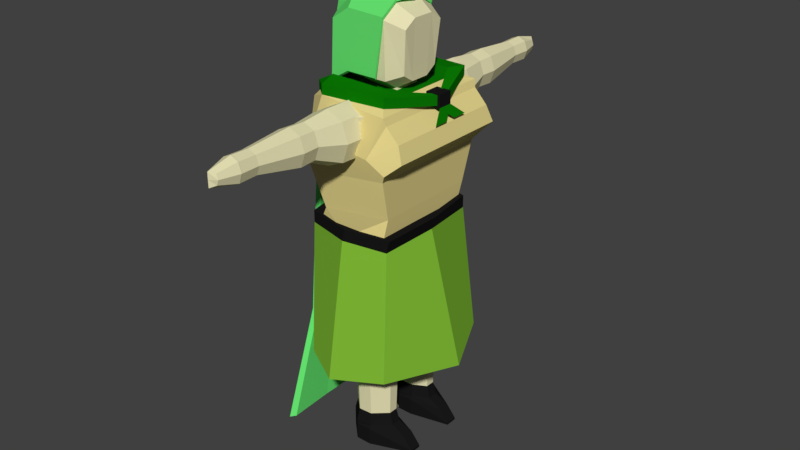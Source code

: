 # Source: Scout_T-Pose.blend  (saved by Blender 2.78.0; exported with 4.5.12 LTS)
import bpy
from mathutils import Matrix  # noqa: F401  (used for matrix-valued properties, if any)

bpy.ops.wm.read_factory_settings(use_empty=True)
scene = bpy.context.scene
scene.name = 'Scene'

# ---- collections
col_collection_1 = bpy.data.collections.new('Collection 1'); scene.collection.children.link(col_collection_1)

# ---- materials (node trees are filled in below, after node groups)
mat_boots_scout_female = bpy.data.materials.new('Boots Scout Female')
mat_boots_scout_female.alpha_threshold = 0.0
mat_boots_scout_female.use_transparent_shadow = False
mat_boots_scout_female.diffuse_color = (0.01002, 0.01002, 0.01002, 1.0)
mat_boots_scout_female.roughness = 0.5
mat_skirt_green_scout_female = bpy.data.materials.new('Skirt Green Scout Female')
mat_skirt_green_scout_female.alpha_threshold = 0.0
mat_skirt_green_scout_female.use_transparent_shadow = False
mat_skirt_green_scout_female.diffuse_color = (0.22, 0.5071, 0.03815, 1.0)
mat_skirt_green_scout_female.roughness = 0.5
mat_skirt_green_scout_female.specular_intensity = 0.0
mat_dress_material_scout_female = bpy.data.materials.new('Dress Material Scout Female')
mat_dress_material_scout_female.alpha_threshold = 0.0
mat_dress_material_scout_female.use_transparent_shadow = False
mat_dress_material_scout_female.diffuse_color = (0.7743, 0.6576, 0.2602, 1.0)
mat_dress_material_scout_female.roughness = 0.5
mat_dark_green_scout_female = bpy.data.materials.new('Dark Green Scout Female')
mat_dark_green_scout_female.alpha_threshold = 0.0
mat_dark_green_scout_female.use_transparent_shadow = False
mat_dark_green_scout_female.diffuse_color = (0.003485, 0.1902, 0.001246, 1.0)
mat_dark_green_scout_female.roughness = 0.5
mat_boots_scout_female_001 = bpy.data.materials.new('Boots Scout Female.001')
mat_boots_scout_female_001.alpha_threshold = 0.0
mat_boots_scout_female_001.use_transparent_shadow = False
mat_boots_scout_female_001.diffuse_color = (0.01002, 0.01002, 0.01002, 1.0)
mat_boots_scout_female_001.roughness = 0.5
mat_green_fabric_scout_cloak__head = bpy.data.materials.new('Green Fabric Scout Cloak (Head)')
mat_green_fabric_scout_cloak__head.alpha_threshold = 0.0
mat_green_fabric_scout_cloak__head.use_transparent_shadow = False
mat_green_fabric_scout_cloak__head.diffuse_color = (0.1353, 0.8, 0.1683, 1.0)
mat_green_fabric_scout_cloak__head.roughness = 0.5
mat_green_fabric_scout_cloak__head.specular_intensity = 0.1
mat_skin_unequipped_human = bpy.data.materials.new('Skin Unequipped Human')
mat_skin_unequipped_human.alpha_threshold = 0.0
mat_skin_unequipped_human.use_transparent_shadow = False
mat_skin_unequipped_human.diffuse_color = (0.8, 0.751, 0.4597, 1.0)
mat_skin_unequipped_human.specular_color = (1.0, 0.7545, 0.6583)
mat_skin_unequipped_human.roughness = 0.5
mat_skin_unequipped_human.line_color = (0.0, 0.0, 0.0, 1.0)
mat_boots_unequipped_human = bpy.data.materials.new('Boots Unequipped Human')
mat_boots_unequipped_human.alpha_threshold = 0.0
mat_boots_unequipped_human.use_transparent_shadow = False
mat_boots_unequipped_human.diffuse_color = (0.01002, 0.01002, 0.01002, 1.0)
mat_boots_unequipped_human.roughness = 0.5
mat_iron_smith_s_hammer = bpy.data.materials.new("Iron Smith's Hammer")
mat_iron_smith_s_hammer.alpha_threshold = 0.0
mat_iron_smith_s_hammer.use_transparent_shadow = False
mat_iron_smith_s_hammer.diffuse_color = (0.1789, 0.1789, 0.1789, 1.0)
mat_iron_smith_s_hammer.roughness = 0.5
mat_iron_smith_s_hammer.specular_intensity = 1.0
mat_ironwood_smith_s_hammer = bpy.data.materials.new("Ironwood Smith's Hammer")
mat_ironwood_smith_s_hammer.alpha_threshold = 0.0
mat_ironwood_smith_s_hammer.use_transparent_shadow = False
mat_ironwood_smith_s_hammer.diffuse_color = (0.208, 0.156, 0.141, 1.0)
mat_ironwood_smith_s_hammer.specular_color = (1.0, 0.433, 0.302)
mat_ironwood_smith_s_hammer.roughness = 0.5
mat_ironwood_smith_s_hammer.specular_intensity = 0.25

# ---- material node trees

# ---- world
world_world = bpy.data.worlds.new('World'); scene.world = world_world
world_world.color = (0.05088, 0.05088, 0.05088)
world_world.use_sun_shadow = False
world_world.sun_shadow_jitter_overblur = 0.0
world_world.cycles.sampling_method = 'MANUAL'

# ---- meshes
me_cube_003 = bpy.data.meshes.new('Cube.003')
me_cube_003.from_pydata([(-0.7927, -0.9483, 4.262), (-0.5063, -1.087, 7.462), (-0.7927, 0.7724, 4.262), (-0.6734, 0.9696, 7.444), (0.7974, -1.018, 4.262), (0.7499, -0.9197, 7.432), (0.6737, 0.9626, 4.262), (0.7661, 0.9707, 7.433), (1.186, -1.021, 6.801), (1.289, -1.056, 6.395), (1.186, 1.086, 6.801), (1.289, 1.16, 6.395), (1.032, 1.239, 6.116), (0.8912, 1.075, 5.871), (0.8185, 0.9289, 4.859), (1.032, -1.195, 6.116), (0.8912, -1.086, 5.871), (0.8185, -0.8995, 4.859), (0.8668, -1.043, 7.313), (0.9218, -1.029, 7.141), (0.8668, 1.137, 7.313), (0.9218, 1.084, 7.142), (0.01679, -1.12, 4.262), (0.8135, 0.04499, 4.262), (0.01679, 1.061, 4.262), (-0.9917, 0.04499, 4.262), (0.697, -1.269, 6.435), (0.8067, 1.221, 6.471), (-0.6198, 0.9267, 4.648), (-0.6226, -0.9772, 4.673), (0.6301, 0.687, 7.454), (0.6301, -0.6501, 7.442), (-0.6599, -0.7056, 7.503), (-0.7865, 0.6202, 5.062), (-0.8142, 0.7767, 6.11), (-0.9177, 0.8336, 7.265), (-0.9173, -0.8959, 7.253), (-0.8138, -0.6983, 6.096), (-0.786, -0.6072, 5.048), (-0.8463, -1.081, 6.44), (-0.8266, -1.144, 5.84), (-0.6249, -1.127, 5.648), (-0.4848, 1.034, 5.841), (-0.7112, 1.112, 6.468), (-0.6859, 0.573, 7.511), (-0.755, 0.8638, 7.467), (-0.7309, -0.9172, 7.453), (-1.01, -0.3222, 4.707), (-1.011, 0.3701, 4.718), (-0.5063, -1.087, 7.699), (-0.6734, 0.9696, 7.681), (0.7499, -0.9197, 7.67), (0.7661, 0.9707, 7.67), (0.6301, 0.687, 7.692), (0.6301, -0.6501, 7.679), (-0.6599, -0.7056, 7.741), (-0.6859, 0.573, 7.749), (1.087, 0.01678, 7.207), (1.103, 0.1654, 7.208), (0.9675, 0.1564, 7.229), (0.9675, 0.00981, 7.217), (1.087, 0.01678, 7.445), (1.103, 0.1654, 7.445), (0.9675, 0.1564, 7.467), (0.9675, 0.00981, 7.455), (-0.8929, -0.8076, 7.358), (-0.7434, -0.5678, 7.399), (-0.7694, 0.416, 7.407), (-0.8787, 0.7212, 7.577), (-0.7434, -0.5678, 7.636), (-0.7694, 0.416, 7.644), (-0.8787, 0.7212, 7.339), (-0.8929, -0.8076, 7.595), (0.8189, -0.02244, 7.481), (0.8189, -0.02244, 7.173), (0.8189, 0.2363, 7.481), (0.8189, 0.2363, 7.173), (1.128, -0.02244, 7.481), (1.128, -0.02244, 7.173), (1.128, 0.2363, 7.481), (1.128, 0.2363, 7.173), (1.235, -0.221, 6.876), (1.235, 0.03778, 6.876), (1.237, 0.2208, 6.886), (1.237, 0.4796, 6.886)], [], [(0, 29, 47, 25), (2, 28, 24), (6, 14, 17, 4, 23), (4, 17, 22), (7, 3, 45, 44, 30), (9, 11, 10, 8), (8, 10, 21, 19), (17, 14, 13, 16), (16, 13, 12, 15), (15, 12, 11, 9), (19, 21, 20, 18), (18, 20, 7, 30, 31, 5), (24, 6, 2), (23, 25, 2, 6), (25, 23, 4, 0), (25, 47, 48), (22, 17, 16, 41, 40, 29), (8, 26, 9), (26, 15, 9), (12, 27, 11), (11, 27, 10), (24, 14, 6), (24, 28, 42, 27, 12, 13, 14), (29, 0, 22), (30, 44, 32, 31), (31, 32, 46, 1, 5), (33, 38, 37, 34), (34, 37, 36, 35), (37, 40, 39, 36), (40, 41, 16, 15, 26, 39), (38, 29, 40, 37), (33, 28, 48), (34, 42, 28, 33), (35, 43, 42, 34), (36, 32, 44, 35), (39, 1, 36), (32, 36, 46), (43, 35, 3), (45, 35, 44), (47, 29, 38), (48, 28, 2, 25), (48, 47, 38, 33), (35, 45, 3), (36, 1, 46), (20, 3, 7), (39, 26, 19, 18, 1), (27, 42, 43, 3, 20, 21), (21, 10, 27), (19, 26, 8), (1, 18, 5), (32, 55, 54, 31), (7, 3, 50, 52), (44, 30, 53, 56), (1, 5, 51, 49), (51, 5, 57, 61), (53, 30, 59, 63), (54, 64, 60, 31), (7, 52, 62, 58), (32, 66, 69, 55), (50, 3, 71, 68), (1, 49, 72, 65), (44, 56, 70, 67), (71, 65, 72, 68), (66, 67, 70, 69), (49, 51, 54, 55), (69, 72, 49, 55), (68, 72, 69, 70), (68, 70, 56, 50), (50, 56, 53, 52), (73, 75, 76, 74), (75, 79, 80, 76), (79, 77, 78, 80), (77, 73, 74, 78), (75, 73, 77, 79), (80, 78, 74, 76), (51, 61, 64, 54), (63, 62, 52, 53), (80, 82, 81, 78), (78, 83, 84, 80), (22, 0, 4)])
me_cube_003.polygons.foreach_set('use_smooth', [True] * 80)
me_cube_003.polygons.foreach_set('material_index', [2, 2, 2, 2, 0, 2, 2, 2, 2, 2, 2, 2, 2, 2, 2, 2, 2, 2, 2, 2, 2, 2, 2, 2, 3, 0, 2, 2, 2, 2, 2, 2, 2, 2, 2, 2, 0, 2, 0, 2, 2, 2, 2, 2, 0, 2, 2, 2, 2, 2, 3, 3, 3, 3, 3, 0, 0, 3, 3, 3, 3, 0, 3, 3, 3, 3, 3, 3, 3, 0, 0, 0, 0, 0, 0, 3, 3, 3, 3, 2])
_k = set([(0, 22), (0, 25), (0, 29), (1, 5), (1, 18), (1, 36), (1, 39), (1, 46), (1, 49), (2, 24), (2, 25), (2, 28), (3, 7), (3, 20), (3, 35), (3, 43), (3, 45), (3, 50), (4, 17), (4, 22), (4, 23), (5, 18), (5, 31), (5, 51), (6, 14), (6, 23), (6, 24), (7, 20), (7, 30), (7, 52), (8, 9), (8, 10), (8, 19), (8, 26), (9, 11), (9, 15), (9, 26), (10, 11), (10, 21), (10, 27), (11, 12), (11, 27), (12, 13), (12, 15), (12, 27), (13, 14), (13, 16), (14, 17), (14, 24), (15, 16), (15, 26), (16, 17), (16, 41), (17, 22), (18, 19), (18, 20), (19, 21), (19, 26), (20, 21), (21, 27), (22, 29), (24, 28), (25, 47), (25, 48), (26, 39), (27, 42), (28, 33), (28, 42), (28, 48), (29, 38), (29, 40), (29, 47), (30, 31), (30, 44), (30, 53), (31, 32), (31, 54), (32, 36), (32, 44), (32, 46), (32, 55), (33, 34), (33, 38), (33, 48), (34, 35), (34, 37), (34, 42), (35, 36), (35, 43), (35, 44), (35, 45), (36, 37), (36, 39), (36, 46), (37, 38), (37, 40), (38, 47), (39, 40), (40, 41), (42, 43), (44, 45), (44, 56), (47, 48), (49, 51), (49, 55), (49, 72), (50, 52), (50, 56), (50, 68), (51, 54), (51, 61), (52, 53), (52, 62), (53, 56), (53, 63), (54, 55), (54, 64), (55, 69), (56, 70), (65, 72), (66, 69), (67, 70), (68, 70), (68, 71), (68, 72), (69, 70), (69, 72), (73, 74), (73, 75), (73, 77), (74, 76), (74, 78), (75, 76), (75, 79), (76, 80), (77, 78), (77, 79), (78, 80), (79, 80)])
me_cube_003.attributes.new('sharp_edge', 'BOOLEAN', 'EDGE').data.foreach_set('value', [ (min(e.vertices), max(e.vertices)) in _k for e in me_cube_003.edges])
me_cube_003.materials.append(mat_boots_scout_female)
me_cube_003.materials.append(mat_skirt_green_scout_female)
me_cube_003.materials.append(mat_dress_material_scout_female)
me_cube_003.materials.append(mat_dark_green_scout_female)
me_cube_003.use_remesh_preserve_volume = False
me_cube_003.use_remesh_preserve_attributes = False
me_cube_003.use_mirror_vertex_groups = False
me_cube_003.update()
me_cube_003.normals_split_custom_set([tuple(v) for v in zip(*[iter([-0.942, -0.3355, 0.01152, -0.942, -0.3355, 0.01152, -0.942, -0.3355, 0.01152, -0.942, -0.3355, 0.01152, -0.328, 0.9187, -0.2201, -0.328, 0.9187, -0.2201, -0.328, 0.9187, -0.2201, 0.9971, 0.03236, -0.06924, 0.9971, 0.03236, -0.06924, 0.9971, 0.03236, -0.06924, 0.9971, 0.03236, -0.06924, 0.9971, 0.03236, -0.06924, 0.1278, -0.9737, 0.1886, 0.1278, -0.9737, 0.1886, 0.1278, -0.9737, 0.1886, 0.02091, 0.1267, 0.9917, 0.02091, 0.1267, 0.9917, 0.02091, 0.1267, 0.9917, 0.02091, 0.1267, 0.9917, 0.02091, 0.1267, 0.9917, 0.9696, 0.0, 0.2445, 0.9696, 0.0, 0.2445, 0.9696, 0.0, 0.2445, 0.9696, 0.0, 0.2445, 0.7899, -4.921e-08, 0.6132, 0.7899, -4.921e-08, 0.6132, 0.7899, -4.921e-08, 0.6132, 0.7899, -4.921e-08, 0.6132, 0.9974, 0.0, -0.07164, 0.9974, 0.0, -0.07164, 0.9974, 0.0, -0.07164, 0.9974, 0.0, -0.07164, 0.8673, 0.0, -0.4978, 0.8673, 0.0, -0.4978, 0.8673, 0.0, -0.4978, 0.8673, 0.0, -0.4978, 0.7364, 0.0, -0.6766, 0.7364, 0.0, -0.6766, 0.7364, 0.0, -0.6766, 0.7364, 0.0, -0.6766, 0.9522, -3.862e-08, 0.3055, 0.9522, -3.862e-08, 0.3055, 0.9522, -3.862e-08, 0.3055, 0.9522, -3.862e-08, 0.3055, 0.5323, -0.003848, 0.8466, 0.5323, -0.003848, 0.8466, 0.5323, -0.003848, 0.8466, 0.5323, -0.003848, 0.8466, 0.5323, -0.003848, 0.8466, 0.5323, -0.003848, 0.8466, 0.0, 0.0, -1.0, 0.0, 0.0, -1.0, 0.0, 0.0, -1.0, 1.789e-08, 0.0, -1.0, 1.755e-08, 0.0, -1.0, 0.0, 0.0, -1.0, 0.0, 0.0, -1.0, 1.755e-08, 0.0, -1.0, 1.789e-08, 0.0, -1.0, 3.074e-08, 0.0, -1.0, 3.135e-08, 0.0, -1.0, -0.9991, 0.0001276, -0.04172, -0.9991, 0.0001276, -0.04172, -0.9991, 0.0001276, -0.04172, 0.04684, -0.9963, -0.07142, 0.04684, -0.9963, -0.07142, 0.04684, -0.9963, -0.07142, 0.04684, -0.9963, -0.07142, 0.04684, -0.9963, -0.07142, 0.04684, -0.9963, -0.07142, 0.3441, -0.9241, 0.1664, 0.3441, -0.9241, 0.1664, 0.3441, -0.9241, 0.1664, 0.3439, -0.9276, 0.1458, 0.3439, -0.9276, 0.1458, 0.3439, -0.9276, 0.1458, 0.1454, 0.9791, 0.142, 0.1454, 0.9791, 0.142, 0.1454, 0.9791, 0.142, 0.1551, 0.9641, 0.2156, 0.1551, 0.9641, 0.2156, 0.1551, 0.9641, 0.2156, 0.1487, 0.9887, 0.01984, 0.1487, 0.9887, 0.01984, 0.1487, 0.9887, 0.01984, -0.02761, 0.9961, -0.08433, -0.02761, 0.9961, -0.08433, -0.02761, 0.9961, -0.08433, -0.02761, 0.9961, -0.08433, -0.02761, 0.9961, -0.08433, -0.02761, 0.9961, -0.08433, -0.02761, 0.9961, -0.08433, -0.2078, -0.978, 0.01732, -0.2078, -0.978, 0.01732, -0.2078, -0.978, 0.01732, 0.0458, -0.007162, 0.9989, 0.0458, -0.007162, 0.9989, 0.0458, -0.007162, 0.9989, 0.0458, -0.007162, 0.9989, 0.02699, -0.06907, 0.9972, 0.02699, -0.06907, 0.9972, 0.02699, -0.06907, 0.9972, 0.02699, -0.06907, 0.9972, 0.02699, -0.06907, 0.9972, -0.9996, -6.855e-05, -0.02646, -0.9996, -6.855e-05, -0.02646, -0.9996, -6.855e-05, -0.02646, -0.9996, -6.855e-05, -0.02646, -0.996, 0.000463, -0.08914, -0.996, 0.000463, -0.08914, -0.996, 0.000463, -0.08914, -0.996, 0.000463, -0.08914, -0.9974, 0.02353, -0.06818, -0.9974, 0.02353, -0.06818, -0.9974, 0.02353, -0.06818, -0.9974, 0.02353, -0.06818, -0.03318, -0.9927, -0.116, -0.03318, -0.9927, -0.116, -0.03318, -0.9927, -0.116, -0.03318, -0.9927, -0.116, -0.03318, -0.9927, -0.116, -0.03318, -0.9927, -0.116, -0.989, -0.09413, -0.1145, -0.989, -0.09413, -0.1145, -0.989, -0.09413, -0.1145, -0.989, -0.09413, -0.1145, -0.8077, 0.5803, 0.1043, -0.8077, 0.5803, 0.1043, -0.8077, 0.5803, 0.1043, -0.7722, 0.6343, -0.03763, -0.7722, 0.6343, -0.03763, -0.7722, 0.6343, -0.03763, -0.7722, 0.6343, -0.03763, -0.8596, 0.4724, -0.195, -0.8596, 0.4724, -0.195, -0.8596, 0.4724, -0.195, -0.8596, 0.4724, -0.195, -0.713, -0.01089, 0.7011, -0.713, -0.01089, 0.7011, -0.713, -0.01089, 0.7011, -0.713, -0.01089, 0.7011, -0.4798, -0.8636, 0.1552, -0.4798, -0.8636, 0.1552, -0.4798, -0.8636, 0.1552, -0.7245, 0.07888, 0.6847, -0.7245, 0.07888, 0.6847, -0.7245, 0.07888, 0.6847, -0.5583, 0.8176, 0.1409, -0.5583, 0.8176, 0.1409, -0.5583, 0.8176, 0.1409, -0.7697, -0.08763, 0.6324, -0.7697, -0.08763, 0.6324, -0.7697, -0.08763, 0.6324, -0.8499, -0.51, 0.1327, -0.8499, -0.51, 0.1327, -0.8499, -0.51, 0.1327, -0.9079, 0.4134, -0.06933, -0.9079, 0.4134, -0.06933, -0.9079, 0.4134, -0.06933, -0.9079, 0.4134, -0.06933, -0.837, -0.007329, 0.5471, -0.837, -0.007329, 0.5471, -0.837, -0.007329, 0.5471, -0.837, -0.007329, 0.5471, -0.6606, 0.6078, 0.4407, -0.6606, 0.6078, 0.4407, -0.6606, 0.6078, 0.4407, -0.5523, -0.7081, 0.44, -0.5523, -0.7081, 0.44, -0.5523, -0.7081, 0.44, 0.005775, 0.582, 0.8132, 0.005775, 0.582, 0.8132, 0.005775, 0.582, 0.8132, -0.02357, -0.9916, 0.127, -0.02357, -0.9916, 0.127, -0.02357, -0.9916, 0.127, -0.02357, -0.9916, 0.127, -0.02357, -0.9916, 0.127, -0.0645, 0.9963, 0.05701, -0.0645, 0.9963, 0.05701, -0.0645, 0.9963, 0.05701, -0.0645, 0.9963, 0.05701, -0.0645, 0.9963, 0.05701, -0.0645, 0.9963, 0.05701, 0.2009, 0.9659, 0.1635, 0.2009, 0.9659, 0.1635, 0.2009, 0.9659, 0.1635, 0.3067, -0.9265, 0.2182, 0.3067, -0.9265, 0.2182, 0.3067, -0.9265, 0.2182, 0.1032, -0.6404, 0.761, 0.1032, -0.6404, 0.761, 0.1032, -0.6404, 0.761, -0.04296, 0.9991, 0.0, -0.04296, 0.9991, 0.0, -0.04296, 0.9991, 0.0, -0.04296, 0.9991, 0.0, -0.0007776, 1.0, 0.0, -0.0007776, 1.0, 0.0, -0.0007776, 1.0, 0.0, -0.0007776, 1.0, 0.0, 0.08631, -0.9963, 0.0, 0.08631, -0.9963, 0.0, 0.08631, -0.9963, 0.0, 0.08631, -0.9963, 0.0, 0.1318, -0.9913, 0.0, 0.1318, -0.9913, 0.0, 0.1318, -0.9913, 0.0, 0.1318, -0.9913, 0.0, 0.9408, -0.3389, 0.0, 0.9408, -0.3389, 0.0, 0.9408, -0.3389, 0.0, 0.9408, -0.3389, 0.0, -0.8439, -0.5366, 0.0, -0.8439, -0.5366, 0.0, -0.8439, -0.5366, 0.0, -0.8439, -0.5366, 0.0, -0.8904, 0.4552, 0.0, -0.8904, 0.4552, 0.0, -0.8904, 0.4552, 0.0, -0.8904, 0.4552, 0.0, 0.9223, 0.3864, 0.0, 0.9223, 0.3864, 0.0, 0.9223, 0.3864, 0.0, 0.9223, 0.3864, 0.0, 0.8551, 0.5184, 0.0, 0.8551, 0.5184, 0.0, 0.8551, 0.5184, 0.0, 0.8551, 0.5184, 0.0, -0.7708, 0.637, 0.0, -0.7708, 0.637, 0.0, -0.7708, 0.637, 0.0, -0.7708, 0.637, 0.0, -0.5853, -0.8108, 0.0, -0.5853, -0.8108, 0.0, -0.5853, -0.8108, 0.0, -0.5853, -0.8108, 0.0, 0.883, -0.4695, 0.0, 0.883, -0.4695, 0.0, 0.883, -0.4695, 0.0, 0.883, -0.4695, 0.0, -1.0, 0.009306, 0.0, -1.0, 0.009306, 0.0, -1.0, 0.009306, 0.0, -1.0, 0.009306, 0.0, 0.9997, 0.0264, 0.0, 0.9997, 0.0264, 0.0, 0.9997, 0.0264, 0.0, 0.9997, 0.0264, 0.0, 0.0411, -0.06141, 0.9973, 0.0411, -0.06141, 0.9973, 0.0411, -0.06141, 0.9973, 0.0411, -0.06141, 0.9973, -0.4882, -0.1181, 0.8647, -0.4882, -0.1181, 0.8647, -0.4882, -0.1181, 0.8647, -0.4882, -0.1181, 0.8647, -0.3857, 0.002224, 0.9226, -0.3857, 0.002224, 0.9226, -0.3857, 0.002224, 0.9226, -0.3857, 0.002224, 0.9226, -0.6386, 0.05936, 0.7673, -0.6386, 0.05936, 0.7673, -0.6386, 0.05936, 0.7673, -0.6386, 0.05936, 0.7673, 0.01921, 0.1254, 0.9919, 0.01921, 0.1254, 0.9919, 0.01921, 0.1254, 0.9919, 0.01921, 0.1254, 0.9919, -1.0, 0.0, 0.0, -1.0, 0.0, 0.0, -1.0, 0.0, 0.0, -1.0, 0.0, 0.0, 0.0, 1.0, 0.0, 0.0, 1.0, 0.0, 0.0, 1.0, 0.0, 0.0, 1.0, 0.0, 1.0, 0.0, 0.0, 1.0, 0.0, 0.0, 1.0, 0.0, 0.0, 1.0, 0.0, 0.0, 0.0, -1.0, 0.0, 0.0, -1.0, 0.0, 0.0, -1.0, 0.0, 0.0, -1.0, 0.0, 0.0, 0.0, 1.0, 0.0, 0.0, 1.0, 0.0, 0.0, 1.0, 0.0, 0.0, 1.0, 0.0, 0.0, -1.0, 0.0, 0.0, -1.0, 0.0, 0.0, -1.0, 0.0, 0.0, -1.0, 0.255, 0.1608, 0.9535, 0.255, 0.1608, 0.9535, 0.255, 0.1608, 0.9535, 0.255, 0.1608, 0.9535, 0.3156, -0.1556, 0.936, 0.3156, -0.1556, 0.936, 0.3156, -0.1556, 0.936, 0.3156, -0.1556, 0.936, -0.9407, 0.0, -0.3392, -0.9407, 0.0, -0.3392, -0.9407, 0.0, -0.3392, -0.9407, 0.0, -0.3392, 0.935, 0.0, 0.3547, 0.935, 0.0, 0.3547, 0.935, 0.0, 0.3547, 0.935, 0.0, 0.3547, 0.0, 0.0, -1.0, 3.135e-08, 0.0, -1.0, 3.074e-08, 0.0, -1.0])] * 3)])
me_cube_002 = bpy.data.meshes.new('Cube.002')
me_cube_002.from_pydata([(-0.7927, -0.9483, 4.007), (-0.7927, -0.9483, 4.262), (-0.7927, 0.7724, 4.262), (0.7974, -1.018, 4.262), (0.6737, 0.9626, 4.262), (-0.7927, 0.7724, 4.007), (0.7466, -1.018, 4.007), (0.6737, 0.9626, 4.007), (-0.742, 1.229, 1.234), (-0.742, -1.139, 1.234), (0.7756, 1.229, 1.234), (0.7756, -1.139, 1.234), (0.01679, 1.729, 1.234), (0.01679, -1.575, 1.234), (-0.8398, 0.04499, 1.234), (1.356, 0.04499, 1.234), (0.01679, 0.04499, 1.234), (-0.7927, 0.04499, 4.007), (0.7628, 0.04499, 4.007), (-0.03394, -1.139, 4.007), (0.01679, 1.14, 4.007), (0.01679, -1.139, 4.262), (0.8135, 0.04499, 4.262), (0.01679, 1.144, 4.262), (-0.9917, 0.04499, 4.262)], [], [(3, 21, 19, 6), (2, 23, 20, 5), (1, 24, 17, 0), (4, 22, 18, 7), (6, 19, 13, 11), (8, 12, 16, 14), (5, 20, 12, 8), (7, 18, 15, 10), (0, 17, 14, 9), (13, 16, 15, 11), (14, 16, 13, 9), (15, 16, 12, 10), (14, 17, 5, 8), (15, 18, 6, 11), (13, 19, 0, 9), (12, 20, 7, 10), (19, 21, 1, 0), (18, 22, 3, 6), (20, 23, 4, 7), (17, 24, 2, 5), (21, 3, 1), (23, 2, 4), (22, 4, 2, 24), (24, 1, 3, 22)])
me_cube_002.polygons.foreach_set('use_smooth', [True] * 24)
me_cube_002.polygons.foreach_set('material_index', [0, 0, 0, 0, 1, 0, 1, 1, 1, 0, 0, 0, 1, 1, 1, 1, 0, 0, 0, 0, 0, 0, 0, 0])
_k = set([(0, 1), (0, 9), (0, 17), (0, 19), (1, 21), (1, 24), (2, 5), (2, 23), (2, 24), (3, 6), (3, 21), (3, 22), (4, 7), (4, 22), (4, 23), (5, 8), (5, 17), (5, 20), (6, 11), (6, 18), (6, 19), (7, 10), (7, 18), (7, 20), (8, 12), (8, 14), (9, 13), (9, 14), (10, 12), (10, 15), (11, 13), (11, 15), (12, 20), (13, 19), (14, 17), (15, 18), (17, 24), (18, 22), (19, 21), (20, 23)])
me_cube_002.attributes.new('sharp_edge', 'BOOLEAN', 'EDGE').data.foreach_set('value', [ (min(e.vertices), max(e.vertices)) in _k for e in me_cube_002.edges])
me_cube_002.materials.append(mat_boots_scout_female_001)
me_cube_002.materials.append(mat_skirt_green_scout_female)
me_cube_002.materials.append(mat_dress_material_scout_female)
me_cube_002.materials.append(mat_dark_green_scout_female)
me_cube_002.use_remesh_preserve_volume = False
me_cube_002.use_remesh_preserve_attributes = False
me_cube_002.use_mirror_vertex_groups = False
me_cube_002.update()
me_cube_002.normals_split_custom_set([tuple(v) for v in zip(*[iter([0.1528, -0.9878, -0.03038, 0.1528, -0.9878, -0.03038, 0.1528, -0.9878, -0.03038, 0.1528, -0.9878, -0.03038, -0.4155, 0.9096, -0.007213, -0.4155, 0.9096, -0.007213, -0.4155, 0.9096, -0.007213, -0.4155, 0.9096, -0.007213, -0.9277, -0.0929, -0.3617, -0.9277, -0.0929, -0.3617, -0.9277, -0.0929, -0.3617, -0.9277, -0.0929, -0.3617, 0.9875, 0.1231, -0.09818, 0.9875, 0.1231, -0.09818, 0.9875, 0.1231, -0.09818, 0.9875, 0.1231, -0.09818, 0.3385, -0.9358, 0.0988, 0.3385, -0.9358, 0.0988, 0.3385, -0.9358, 0.0988, 0.3385, -0.9358, 0.0988, 0.0, 0.0, -1.0, -6.245e-08, 0.0, -1.0, -4.65e-09, 0.0, -1.0, 5.315e-08, 0.0, -1.0, -0.4783, 0.8638, 0.1584, -0.4783, 0.8638, 0.1584, -0.4783, 0.8638, 0.1584, -0.4783, 0.8638, 0.1584, 0.9444, 0.3009, 0.1328, 0.9444, 0.3009, 0.1328, 0.9444, 0.3009, 0.1328, 0.9444, 0.3009, 0.1328, -0.999, -0.04487, 0.0008766, -0.999, -0.04487, 0.0008766, -0.999, -0.04487, 0.0008766, -0.999, -0.04487, 0.0008766, 5.315e-08, 0.0, -1.0, -4.65e-09, 0.0, -1.0, -6.245e-08, 0.0, -1.0, 0.0, 0.0, -1.0, 5.315e-08, 0.0, -1.0, -4.65e-09, 0.0, -1.0, 5.315e-08, 0.0, -1.0, 1.063e-07, 0.0, -1.0, -6.245e-08, 0.0, -1.0, -4.65e-09, 0.0, -1.0, -6.245e-08, 0.0, -1.0, -1.249e-07, 0.0, -1.0, -0.9987, 0.0511, 0.003541, -0.9987, 0.0511, 0.003541, -0.9987, 0.0511, 0.003541, -0.9987, 0.0511, 0.003541, 0.9603, -0.255, 0.1133, 0.9603, -0.255, 0.1133, 0.9603, -0.255, 0.1133, 0.9603, -0.255, 0.1133, -0.3797, -0.92, 0.09695, -0.3797, -0.92, 0.09695, -0.3797, -0.92, 0.09695, -0.3797, -0.92, 0.09695, 0.4274, 0.8923, 0.1454, 0.4274, 0.8923, 0.1454, 0.4274, 0.8923, 0.1454, 0.4274, 0.8923, 0.1454, -0.2358, -0.9715, 0.02344, -0.2358, -0.9715, 0.02344, -0.2358, -0.9715, 0.02344, -0.2358, -0.9715, 0.02344, 0.9807, -0.0149, -0.195, 0.9807, -0.0149, -0.195, 0.9807, -0.0149, -0.195, 0.9807, -0.0149, -0.195, 0.2636, 0.9646, -0.007649, 0.2636, 0.9646, -0.007649, 0.2636, 0.9646, -0.007649, 0.2636, 0.9646, -0.007649, -0.9242, 0.1264, -0.3603, -0.9242, 0.1264, -0.3603, -0.9242, 0.1264, -0.3603, -0.9242, 0.1264, -0.3603, 0.0, 0.0, 1.0, 0.0, 0.0, 1.0, 0.0, 0.0, 1.0, 0.0, 0.0, 1.0, 0.0, 0.0, 1.0, 0.0, 0.0, 1.0, 0.0, 0.0, 1.0, 0.0, 0.0, 1.0, 0.0, 0.0, 1.0, 0.0, 0.0, 1.0, 0.0, 0.0, 1.0, 0.0, 0.0, 1.0, 0.0, 0.0, 1.0, 0.0, 0.0, 1.0])] * 3)])
me_cube_001 = bpy.data.meshes.new('Cube.001')
me_cube_001.from_pydata([(-98.75, 64.01, 29.1), (-102.6, 67.84, 29.1), (-98.75, 64.01, -31.89), (-102.6, 67.84, -31.89), (-6.497, 66.73, 29.1), (-6.497, 72.13, 29.1), (-6.497, 66.73, -31.89), (-6.497, 72.13, -31.89), (-82.38, 47.64, 63.05), (-85.08, 50.34, 66.87), (-85.08, 50.34, -69.66), (-82.38, 47.64, -65.83), (-6.497, 43.58, -65.83), (-6.497, 47.4, -69.66), (-6.497, 47.4, 66.87), (-6.497, 43.58, 63.05), (-89.68, -70.12, 63.05), (-89.68, -66.3, 66.87), (-89.68, -66.3, -69.66), (-89.68, -70.12, -65.83), (-25.63, -70.12, -65.83), (-25.63, -66.3, -69.66), (-25.63, -66.3, 66.87), (-25.63, -70.12, 63.05), (-141.5, 25.18, -31.89), (-141.5, 25.18, 29.1), (-146.9, 25.18, 29.1), (-146.9, 25.18, -31.89), (-118.4, 25.18, 63.05), (-122.2, 25.18, 66.87), (-122.2, 25.18, -69.66), (-118.4, 25.18, -65.83), (-147.8, -89.98, -31.89), (-147.8, -89.98, 29.1), (-153.2, -89.98, 29.1), (-153.2, -89.98, -31.89), (-124.7, -89.98, 63.05), (-128.5, -89.98, 66.87), (-128.5, -89.98, -69.66), (-124.7, -89.98, -65.83), (-151.5, -174.4, -37.38), (-151.5, -174.4, 34.6), (-170.0, -174.4, 34.6), (-170.0, -174.4, -37.38), (-146.7, -174.4, 74.66), (-154.7, -174.4, 79.17), (-154.7, -174.4, -81.96), (-146.7, -174.4, -77.45), (-151.5, -321.3, -43.74), (-151.5, -321.3, 40.95), (-170.0, -321.3, 40.95), (-170.0, -321.3, -43.74), (-146.7, -321.3, 88.09), (-154.7, -321.3, 93.4), (-154.7, -321.3, -96.18), (-146.7, -321.3, -90.87), (-151.5, -565.6, -52.85), (-151.5, -565.6, 50.07), (-170.0, -565.6, 50.07), (-170.0, -565.6, -52.85), (-146.7, -565.6, 107.4), (-154.7, -565.6, 113.8), (-154.7, -565.6, -116.6), (-146.7, -565.6, -110.1), (-151.5, -787.0, -88.25), (-151.5, -787.0, 85.46), (-170.0, -787.0, 85.46), (-170.0, -787.0, -88.25), (-146.7, -787.0, 182.2), (-154.7, -787.0, 193.0), (-154.7, -787.0, -195.8), (-146.7, -787.0, -184.9), (-98.75, 64.01, -1.392), (-106.7, 69.7, -1.392), (9.383, 73.21, -1.392), (9.383, 78.61, -1.392), (-141.5, 25.18, -1.392), (-166.2, 54.15, -1.392), (-147.8, -89.98, -1.392), (-153.2, -89.98, -1.392), (-151.5, -174.4, -1.392), (-170.0, -174.4, -1.392), (-151.5, -321.3, -1.392), (-170.0, -321.3, -1.392), (-151.5, -565.6, -1.392), (-170.0, -565.6, -1.392), (-151.5, -787.0, -1.392), (-170.0, -787.0, -1.392)], [], [(6, 2, 11, 12), (74, 75, 5, 4), (7, 6, 12, 13), (72, 74, 4, 0), (75, 73, 1, 5), (10, 13, 21, 18), (15, 14, 22, 23), (5, 1, 9, 14), (4, 5, 14, 15), (3, 7, 13, 10), (73, 3, 77), (3, 10, 30, 27), (0, 4, 15, 8), (19, 18, 21, 20), (23, 22, 17, 16), (8, 15, 23, 16), (13, 12, 20, 21), (12, 11, 19, 20), (14, 9, 17, 22), (77, 27, 79), (31, 24, 32, 39), (11, 2, 24, 31), (72, 0, 25, 76), (0, 8, 28, 25), (9, 1, 26, 29), (76, 25, 33, 78), (25, 28, 36, 33), (29, 26, 34, 37), (11, 31, 39, 19), (27, 30, 38, 35), (30, 10, 18, 38), (8, 16, 36, 28), (17, 9, 29, 37), (18, 19, 39, 38), (17, 37, 36, 16), (35, 38, 46, 43), (39, 32, 40, 47), (79, 35, 43, 81), (38, 39, 47, 46), (33, 36, 44, 41), (37, 34, 42, 45), (78, 33, 41, 80), (36, 37, 45, 44), (46, 47, 55, 54), (43, 46, 54, 51), (47, 40, 48, 55), (80, 41, 49, 82), (44, 45, 53, 52), (41, 44, 52, 49), (45, 42, 50, 53), (81, 43, 51, 83), (53, 50, 58, 61), (83, 51, 59, 85), (54, 55, 63, 62), (51, 54, 62, 59), (55, 48, 56, 63), (82, 49, 57, 84), (52, 53, 61, 60), (49, 52, 60, 57), (60, 61, 69, 68), (57, 60, 68, 65), (61, 58, 66, 69), (85, 59, 67, 87), (62, 63, 71, 70), (59, 62, 70, 67), (63, 56, 64, 71), (84, 57, 65, 86), (64, 67, 70, 71), (87, 86, 65, 66), (66, 65, 68, 69), (67, 64, 86, 87), (56, 84, 86, 64), (58, 85, 87, 66), (48, 82, 84, 56), (50, 83, 85, 58), (42, 81, 83, 50), (40, 80, 82, 48), (32, 78, 80, 40), (34, 79, 81, 42), (24, 76, 78, 32), (2, 72, 76, 24), (26, 77, 79), (1, 73, 77), (7, 3, 73, 75), (2, 6, 74, 72), (6, 7, 75, 74), (77, 26, 1), (77, 3, 27), (79, 27, 35), (79, 34, 26)])
me_cube_001.polygons.foreach_set('use_smooth', [True] * 90)
_k = set([(0, 4), (0, 8), (0, 25), (0, 72), (1, 5), (1, 9), (1, 26), (1, 73), (1, 77), (2, 6), (2, 11), (2, 24), (2, 72), (3, 7), (3, 10), (3, 27), (3, 73), (3, 77), (4, 5), (4, 15), (4, 74), (5, 14), (5, 75), (6, 7), (6, 12), (6, 74), (7, 13), (7, 75), (8, 15), (8, 28), (9, 14), (9, 29), (10, 13), (10, 30), (11, 12), (11, 31), (12, 13), (12, 20), (13, 21), (14, 15), (14, 22), (15, 23), (16, 17), (16, 23), (16, 36), (17, 22), (17, 37), (18, 19), (18, 21), (18, 38), (19, 20), (19, 39), (20, 21), (22, 23), (24, 31), (24, 32), (24, 76), (25, 28), (25, 33), (25, 76), (26, 29), (26, 34), (26, 77), (26, 79), (27, 30), (27, 35), (27, 77), (27, 79), (28, 36), (29, 37), (30, 38), (31, 39), (32, 39), (32, 40), (33, 36), (33, 41), (34, 37), (34, 42), (34, 79), (35, 38), (35, 43), (35, 79), (36, 37), (36, 44), (37, 45), (38, 39), (38, 46), (39, 47), (40, 47), (40, 48), (40, 80), (41, 44), (41, 49), (41, 80), (42, 45), (42, 50), (42, 81), (43, 46), (43, 51), (43, 81), (44, 45), (44, 52), (45, 53), (46, 47), (46, 54), (47, 55), (48, 55), (48, 56), (49, 52), (49, 57), (50, 53), (50, 58), (51, 54), (51, 59), (52, 53), (52, 60), (53, 61), (54, 55), (54, 62), (55, 63), (56, 63), (56, 64), (57, 60), (57, 65), (58, 61), (58, 66), (59, 62), (59, 67), (60, 61), (60, 68), (61, 69), (62, 63), (62, 70), (63, 71), (64, 71), (64, 86), (65, 68), (65, 86), (66, 69), (66, 87), (67, 70), (67, 87), (68, 69), (70, 71), (72, 74), (73, 75), (73, 77), (74, 75), (77, 79)])
me_cube_001.attributes.new('sharp_edge', 'BOOLEAN', 'EDGE').data.foreach_set('value', [ (min(e.vertices), max(e.vertices)) in _k for e in me_cube_001.edges])
me_cube_001.materials.append(mat_green_fabric_scout_cloak__head)
me_cube_001.use_remesh_preserve_volume = False
me_cube_001.use_remesh_preserve_attributes = False
me_cube_001.use_mirror_vertex_groups = False
me_cube_001.update()
me_cube_001.normals_split_custom_set([tuple(v) for v in zip(*[iter([-0.00695, -0.8649, 0.5018, -0.00695, -0.8649, 0.5018, -0.00695, -0.8649, 0.5018, -0.00695, -0.8649, 0.5018, 0.8869, 0.0, 0.4619, 0.8869, 0.0, 0.4619, 0.8869, 0.0, 0.4619, 0.8869, 0.0, 0.4619, 1.0, 2.71e-08, 0.0, 1.0, 2.71e-08, 0.0, 1.0, 2.71e-08, 0.0, 1.0, 2.71e-08, 0.0, 0.05909, -0.9942, -0.09025, 0.05909, -0.9942, -0.09025, 0.05909, -0.9942, -0.09025, 0.05909, -0.9942, -0.09025, -0.06166, 0.9904, 0.1237, -0.06166, 0.9904, 0.1237, -0.06166, 0.9904, 0.1237, -0.06166, 0.9904, 0.1237, 2.135e-08, 0.0, -1.0, 0.0, 0.0, -1.0, 0.0, 0.0, -1.0, 3.349e-08, 0.0, -1.0, 0.9728, -0.1637, 0.1637, 0.9728, -0.1637, 0.1637, 0.9728, -0.1637, 0.1637, 0.9728, -0.1637, 0.1637, -0.006746, 0.8722, 0.4891, -0.006746, 0.8722, 0.4891, -0.006746, 0.8722, 0.4891, -0.006746, 0.8722, 0.4891, 1.0, 1.445e-07, 0.0, 1.0, 1.445e-07, 0.0, 1.0, 1.445e-07, 0.0, 1.0, 1.445e-07, 0.0, -0.006746, 0.8722, -0.4891, -0.006746, 0.8722, -0.4891, -0.006746, 0.8722, -0.4891, -0.006746, 0.8722, -0.4891, -0.2517, 0.9633, -0.09313, -0.2517, 0.9633, -0.09313, -0.2517, 0.9633, -0.09313, -0.5642, 0.6773, -0.4722, -0.5642, 0.6773, -0.4722, -0.5642, 0.6773, -0.4722, -0.5642, 0.6773, -0.4722, -0.00695, -0.8649, -0.5018, -0.00695, -0.8649, -0.5018, -0.00695, -0.8649, -0.5018, -0.00695, -0.8649, -0.5018, 0.0, -0.7071, -0.7071, 0.0, -0.7071, -0.7071, 0.0, -0.7071, -0.7071, 0.0, -0.7071, -0.7071, 0.0, -0.7071, 0.7071, 0.0, -0.7071, 0.7071, 0.0, -0.7071, 0.7071, 0.0, -0.7071, 0.7071, 4.602e-08, 0.0, -1.0, 0.0, 0.0, -1.0, 0.0, 0.0, -1.0, 7.194e-08, 0.0, -1.0, 0.9728, -0.1637, -0.1637, 0.9728, -0.1637, -0.1637, 0.9728, -0.1637, -0.1637, 0.9728, -0.1637, -0.1637, 0.0, 0.0, 1.0, 1.15e-08, 0.0, 1.0, 1.799e-08, 0.0, 1.0, 0.0, 0.0, 1.0, 0.0, 0.0, 1.0, 0.0, 0.0, 1.0, 0.0, 0.0, 1.0, 0.0, 0.0, 1.0, -0.8742, -0.079, -0.4791, -0.8742, -0.079, -0.4791, -0.8742, -0.079, -0.4791, 0.8253, -0.04519, 0.5629, 0.8253, -0.04519, 0.5629, 0.8253, -0.04519, 0.5629, 0.8253, -0.04519, 0.5629, 0.5388, -0.6919, 0.4805, 0.5388, -0.6919, 0.4805, 0.5388, -0.6919, 0.4805, 0.5388, -0.6919, 0.4805, 0.6724, -0.7402, 0.0, 0.6724, -0.7402, 0.0, 0.6724, -0.7402, 0.0, 0.6724, -0.7402, 0.0, 0.5388, -0.6919, -0.4805, 0.5388, -0.6919, -0.4805, 0.5388, -0.6919, -0.4805, 0.5388, -0.6919, -0.4805, -0.5642, 0.6773, 0.4722, -0.5642, 0.6773, 0.4722, -0.5642, 0.6773, 0.4722, -0.5642, 0.6773, 0.4722, 0.9985, -0.05468, 0.0, 0.9985, -0.05468, 0.0, 0.9985, -0.05451, 2.53e-07, 0.9988, -0.04922, 0.0, 0.8253, -0.04519, -0.5629, 0.8253, -0.04519, -0.5629, 0.8253, -0.04519, -0.5629, 0.8253, -0.04519, -0.5629, -0.8357, 0.04576, 0.5473, -0.8357, 0.04576, 0.5473, -0.8357, 0.04576, 0.5473, -0.8357, 0.04576, 0.5473, 1.15e-08, 0.0, 1.0, 3.061e-08, 0.0, 1.0, 3.061e-08, 0.0, 1.0, 1.799e-08, 0.0, 1.0, -0.8357, 0.04576, -0.5473, -0.8357, 0.04576, -0.5473, -0.8357, 0.04576, -0.5473, -0.8357, 0.04576, -0.5473, 5.725e-08, 0.0, -1.0, 2.135e-08, 0.0, -1.0, 3.349e-08, 0.0, -1.0, 5.725e-08, 0.0, -1.0, 4.602e-08, 0.0, -1.0, 7.194e-08, 0.0, -1.0, 1.225e-07, 0.0, -1.0, 1.225e-07, 0.0, -1.0, 0.0, 0.0, 1.0, 0.0, 0.0, 1.0, 0.0, 0.0, 1.0, 0.0, 0.0, 1.0, 0.4193, -0.7106, -0.565, 0.4193, -0.7106, -0.565, 0.4193, -0.7106, -0.565, 0.4193, -0.7106, -0.565, 0.4193, -0.7106, 0.565, 0.4193, -0.7106, 0.565, 0.4193, -0.7106, 0.565, 0.4193, -0.7106, 0.565, -0.8674, 0.2652, -0.4211, -0.8674, 0.2652, -0.4211, -0.8674, 0.2652, -0.4211, -0.8674, 0.2652, -0.4211, 0.9209, -0.1755, 0.3481, 0.9209, -0.1755, 0.3481, 0.9209, -0.1755, 0.3481, 0.9209, -0.1755, 0.3481, -0.9809, 0.1946, 0.0, -0.9809, 0.1946, 0.0, -0.9809, 0.1946, 0.0, -0.9809, 0.1946, 0.0, 0.5743, -0.04841, -0.8172, 0.5743, -0.04841, -0.8172, 0.5743, -0.04841, -0.8172, 0.5743, -0.04841, -0.8172, 0.9209, -0.1755, -0.3481, 0.9209, -0.1755, -0.3481, 0.9209, -0.1755, -0.3481, 0.9209, -0.1755, -0.3481, -0.8674, 0.2652, 0.4211, -0.8674, 0.2652, 0.4211, -0.8674, 0.2652, 0.4211, -0.8674, 0.2652, 0.4211, 0.9988, -0.04922, 0.0, 0.9985, -0.05451, 2.53e-07, 0.999, -0.04377, 0.0, 0.999, -0.04377, 0.0, 0.5743, -0.04841, 0.8172, 0.5743, -0.04841, 0.8172, 0.5743, -0.04841, 0.8172, 0.5743, -0.04841, 0.8172, 0.5196, 0.08006, -0.8506, 0.5196, 0.08006, -0.8506, 0.5196, 0.08006, -0.8506, 0.5196, 0.08006, -0.8506, -0.9538, 0.02099, -0.2997, -0.9538, 0.02099, -0.2997, -0.9538, 0.02099, -0.2997, -0.9538, 0.02099, -0.2997, 0.9939, -0.007405, 0.11, 0.9939, -0.007405, 0.11, 0.9939, -0.007405, 0.11, 0.9939, -0.007405, 0.11, 1.0, 0.0, 0.0, 1.0, 0.0, 0.0, 1.0, 2.186e-08, 0.0, 1.0, 2.131e-08, 0.0, 0.5196, 0.08006, 0.8506, 0.5196, 0.08006, 0.8506, 0.5196, 0.08006, 0.8506, 0.5196, 0.08006, 0.8506, 0.9939, -0.007405, -0.11, 0.9939, -0.007405, -0.11, 0.9939, -0.007405, -0.11, 0.9939, -0.007405, -0.11, -0.9538, 0.02099, 0.2997, -0.9538, 0.02099, 0.2997, -0.9538, 0.02099, 0.2997, -0.9538, 0.02099, 0.2997, -1.0, 0.0, 0.0, -1.0, 0.0, 0.0, -1.0, 0.0, 0.0, -1.0, 0.0, 0.0, -0.9671, 0.01534, 0.2538, -0.9671, 0.01534, 0.2538, -0.9671, 0.01534, 0.2538, -0.9671, 0.01534, 0.2538, -1.0, 0.0, 0.0, -1.0, 0.0, 0.0, -1.0, 0.0, 0.0, -1.0, 1.594e-08, 0.0, 0.5891, 0.06541, -0.8054, 0.5891, 0.06541, -0.8054, 0.5891, 0.06541, -0.8054, 0.5891, 0.06541, -0.8054, -0.9671, 0.01534, -0.2538, -0.9671, 0.01534, -0.2538, -0.9671, 0.01534, -0.2538, -0.9671, 0.01534, -0.2538, 0.9957, -0.005347, 0.09201, 0.9957, -0.005347, 0.09201, 0.9957, -0.005347, 0.09201, 0.9957, -0.005347, 0.09201, 1.0, 2.131e-08, 0.0, 1.0, 2.186e-08, 0.0, 1.0, -1.377e-08, 0.0, 1.0, 2.131e-08, 0.0, 0.5891, 0.06541, 0.8054, 0.5891, 0.06541, 0.8054, 0.5891, 0.06541, 0.8054, 0.5891, 0.06541, 0.8054, 0.9957, -0.005347, -0.09202, 0.9957, -0.005347, -0.09202, 0.9957, -0.005347, -0.09202, 0.9957, -0.005347, -0.09202, 0.7136, 0.2301, 0.6616, 0.7136, 0.2301, 0.6616, 0.7136, 0.2301, 0.6616, 0.7136, 0.2301, 0.6616, 0.9979, -0.01556, -0.06254, 0.9979, -0.01556, -0.06254, 0.9979, -0.01556, -0.06254, 0.9979, -0.01556, -0.06254, -0.9835, 0.04531, 0.175, -0.9835, 0.04531, 0.175, -0.9835, 0.04531, 0.175, -0.9835, 0.04531, 0.175, -1.0, 1.594e-08, 0.0, -1.0, 0.0, 0.0, -1.0, 0.0, 0.0, -1.0, 3.189e-08, 0.0, 0.7136, 0.2301, -0.6616, 0.7136, 0.2301, -0.6616, 0.7136, 0.2301, -0.6616, 0.7136, 0.2301, -0.6616, -0.9835, 0.04531, -0.175, -0.9835, 0.04531, -0.175, -0.9835, 0.04531, -0.175, -0.9835, 0.04531, -0.175, 0.9979, -0.01556, 0.06254, 0.9979, -0.01556, 0.06254, 0.9979, -0.01556, 0.06254, 0.9979, -0.01556, 0.06254, 1.0, 2.131e-08, 0.0, 1.0, -1.377e-08, 0.0, 1.0, -6.377e-08, 0.0, 1.0, 0.0, 0.0, 0.0, -1.0, -1.762e-07, 0.0, -1.0, -1.653e-07, 0.0, -1.0, -3.47e-07, 0.0, -1.0, -3.47e-07, 0.0, -1.0, 0.0, 0.0, -1.0, 0.0, 0.0, -1.0, -1.762e-07, 0.0, -1.0, -1.653e-07, 0.0, -1.0, -1.653e-07, 0.0, -1.0, -1.762e-07, 0.0, -1.0, -3.47e-07, 0.0, -1.0, -3.47e-07, 0.0, -1.0, -1.653e-07, 0.0, -1.0, -1.762e-07, 0.0, -1.0, 0.0, 0.0, -1.0, 0.0, 1.0, 5.383e-08, 0.0, 1.0, 2.131e-08, 0.0, 1.0, 0.0, 0.0, 1.0, 6.377e-08, 0.0, -1.0, 3.38e-08, 0.0, -1.0, 1.594e-08, 0.0, -1.0, 3.189e-08, 0.0, -1.0, 6.377e-08, 0.0, 1.0, 2.186e-08, 0.0, 1.0, 2.131e-08, 0.0, 1.0, 2.131e-08, 0.0, 1.0, 5.383e-08, 0.0, -1.0, 0.0, 0.0, -1.0, 0.0, 0.0, -1.0, 1.594e-08, 0.0, -1.0, 3.38e-08, 0.0, -1.0, 0.0, 0.0, -1.0, 0.0, 0.0, -1.0, 0.0, 0.0, -1.0, 0.0, 0.0, 1.0, 0.0, 0.0, 1.0, 0.0, 0.0, 1.0, 2.131e-08, 0.0, 1.0, 2.186e-08, 0.0, 0.9985, -0.05451, -1.603e-07, 0.9988, -0.04922, 0.0, 0.999, -0.04377, 0.0, 0.999, -0.04377, 0.0, -0.9809, 0.1946, 0.0, -0.9809, 0.1946, 0.0, -0.9809, 0.1946, 0.0, -0.9809, 0.1946, 0.0, 0.9985, -0.05468, 0.0, 0.9985, -0.05468, 0.0, 0.9988, -0.04922, 0.0, 0.9985, -0.05451, -1.603e-07, 0.6724, -0.7402, 0.0, 0.6724, -0.7402, 0.0, 0.6724, -0.7402, 0.0, 0.6724, -0.7402, 0.0, -0.8742, -0.079, 0.4791, -0.8742, -0.079, 0.4791, -0.8742, -0.079, 0.4791, -0.2517, 0.9633, 0.09313, -0.2517, 0.9633, 0.09313, -0.2517, 0.9633, 0.09313, -0.06166, 0.9904, -0.1237, -0.06166, 0.9904, -0.1237, -0.06166, 0.9904, -0.1237, -0.06166, 0.9904, -0.1237, 0.05909, -0.9942, 0.09025, 0.05909, -0.9942, 0.09025, 0.05909, -0.9942, 0.09025, 0.05909, -0.9942, 0.09025, 0.8869, 0.0, -0.4619, 0.8869, 0.0, -0.4619, 0.8869, 0.0, -0.4619, 0.8869, 0.0, -0.4619, -0.4608, 0.4789, 0.7472, -0.4608, 0.4789, 0.7472, -0.4608, 0.4789, 0.7472, -0.4608, 0.4789, -0.7472, -0.4608, 0.4789, -0.7472, -0.4608, 0.4789, -0.7472, -0.9985, 0.05468, 0.0, -0.9985, 0.05468, 0.0, -0.9985, 0.05468, 0.0, -0.9985, 0.05468, 0.0, -0.9985, 0.05468, 0.0, -0.9985, 0.05468, 0.0])] * 3)])
me_cube = bpy.data.meshes.new('Cube')
me_cube.from_pydata([(-0.2356, 1.091, 5.082), (0.2356, 1.091, 5.082), (0.256, 1.566, 7.308), (-0.256, 1.566, 7.308), (0.2356, -1.091, 5.082), (-0.2356, -1.091, 5.082), (-0.256, -1.566, 7.308), (0.256, -1.566, 7.308), (0.244, 1.13, 5.984), (-0.244, 1.13, 5.984), (0.2573, 1.257, 6.523), (-0.2573, 1.257, 6.523), (-0.244, -1.13, 5.984), (0.244, -1.13, 5.984), (-0.2573, -1.257, 6.523), (0.2573, -1.257, 6.523), (-0.772, -0.8137, 6.523), (-0.732, -0.732, 5.984), (-0.732, 0.732, 5.984), (-0.772, 0.8137, 6.523), (0.732, 0.732, 5.984), (0.772, 0.8137, 6.523), (0.732, -0.732, 5.984), (0.772, -0.8137, 6.523), (0.768, 0.8095, 7.308), (0.7067, 0.7067, 5.082), (0.768, -0.8095, 7.308), (0.7067, -0.7067, 5.082), (-0.768, 0.8095, 7.308), (-0.7067, 0.7067, 5.082), (-0.768, -0.8095, 7.308), (-0.7067, -0.7067, 5.082), (-0.3228, 0.2888, 7.474), (-0.3228, -0.2888, 7.474), (0.3228, 0.2888, 7.474), (0.3228, -0.2888, 7.474), (0.772, 0.131, 6.523), (0.772, -0.131, 6.523), (0.732, 0.1179, 5.984), (0.732, -0.1179, 5.984), (-0.772, -0.131, 6.523), (-0.772, 0.131, 6.523), (-0.732, -0.1179, 5.984), (-0.732, 0.1179, 5.984), (0.7992, 0.1304, 7.308), (0.7992, -0.1304, 7.308), (0.7067, -0.1138, 5.082), (0.7067, 0.1138, 5.082), (-0.7992, -0.1304, 7.308), (-0.7992, 0.1304, 7.308), (-0.7067, 0.1138, 5.082), (-0.7067, -0.1138, 5.082), (0.214, 1.058, 4.022), (0.214, 0.2259, 3.965), (-0.214, 1.058, 4.022), (-0.214, 0.2259, 3.965), (-0.6421, -0.439, 3.993), (-0.6421, -0.7083, 4.022), (-0.6421, 0.7083, 4.022), (0.6421, 0.439, 3.993), (0.6421, 0.7083, 4.022), (0.214, -1.058, 4.022), (0.6421, -0.7083, 4.022), (-0.214, -1.058, 4.022), (-0.214, -0.2259, 3.965), (0.214, -0.2259, 3.965), (0.6421, -0.439, 3.993), (-0.6421, 0.439, 3.993), (0.1902, 1.008, 2.917), (0.1902, 0.2683, 2.917), (-0.1902, 1.008, 2.917), (-0.1902, 0.2683, 2.917), (-0.5707, -0.4577, 2.917), (-0.5707, -0.6971, 2.917), (-0.5707, 0.6971, 2.917), (0.5707, 0.4577, 2.917), (0.5707, 0.6971, 2.917), (0.1902, -1.008, 2.917), (0.5707, -0.6971, 2.917), (-0.1902, -1.008, 2.917), (-0.1902, -0.2683, 2.917), (0.1902, -0.2683, 2.917), (0.5707, -0.4577, 2.917), (-0.5707, 0.4577, 2.917), (0.2123, 1.008, 2.677), (0.2123, 0.2683, 2.677), (-0.1196, 1.008, 2.677), (-0.1196, 0.2683, 2.677), (-0.4514, -0.4577, 2.677), (-0.4514, -0.6971, 2.677), (-0.4514, 0.6971, 2.677), (0.5442, 0.4577, 2.677), (0.5442, 0.6971, 2.677), (0.2123, -1.008, 2.677), (0.5442, -0.6971, 2.677), (-0.1196, -1.008, 2.677), (-0.1196, -0.2683, 2.677), (0.2123, -0.2683, 2.677), (0.5442, -0.4577, 2.677), (-0.4514, 0.4577, 2.677), (0.1952, 0.998, 1.88), (0.1952, 0.3117, 1.88), (-0.1128, 0.998, 1.88), (-0.1128, 0.3117, 1.88), (-0.4208, -0.4875, 1.88), (-0.4208, -0.7097, 1.88), (-0.4208, 0.7097, 1.88), (0.5032, 0.4875, 1.88), (0.5032, 0.7097, 1.88), (0.1952, -0.998, 1.88), (0.5032, -0.7097, 1.88), (-0.1128, -0.998, 1.88), (-0.1128, -0.3117, 1.88), (0.1952, -0.3117, 1.88), (0.5032, -0.4875, 1.88), (-0.4208, 0.4875, 1.88), (0.2076, 0.998, 0.4652), (0.2076, 0.3117, 0.4652), (-0.1252, 1.039, 0.4652), (-0.1252, 0.2767, 0.4652), (-0.458, -0.472, 0.4652), (-0.458, -0.7189, 0.4652), (-0.458, 0.7189, 0.4652), (0.5404, 0.4875, 0.4652), (0.5404, 0.7097, 0.4652), (0.2076, -0.998, 0.4652), (0.5404, -0.7097, 0.4652), (-0.1252, -1.039, 0.4652), (-0.1252, -0.2767, 0.4652), (0.2076, -0.3117, 0.4652), (0.5404, -0.4875, 0.4652), (-0.458, 0.472, 0.4652), (-0.3376, 1.762, 6.578), (-0.3441, 1.204, 6.561), (-0.3376, 1.762, 7.338), (-0.3441, 1.204, 7.336), (0.3376, 1.762, 6.578), (0.3441, 1.204, 6.561), (0.3376, 1.762, 7.338), (0.3441, 1.204, 7.336), (-0.4682, 1.762, 6.958), (-0.4772, 1.204, 6.948), (0.4682, 1.762, 6.958), (0.4772, 1.204, 6.948), (-3.236e-09, 1.762, 7.498), (-3.338e-09, 1.204, 7.499), (-3.236e-09, 1.762, 6.431), (-3.338e-09, 1.204, 6.411), (-3.338e-09, 1.037, 6.948), (-0.3435, 2.686, 7.063), (0.2386, 1.037, 6.948), (-3.338e-09, 1.037, 6.68), (-0.2386, 1.037, 6.948), (-3.338e-09, 1.037, 7.217), (-0.3282, 2.339, 7.063), (-0.2367, 2.339, 6.797), (-2.43e-09, 2.339, 7.433), (-0.2367, 2.339, 7.33), (0.3282, 2.339, 7.063), (0.2367, 2.339, 7.33), (-2.43e-09, 2.339, 6.694), (0.2367, 2.339, 6.797), (-0.2241, 3.585, 7.12), (-0.2477, 2.686, 6.784), (-2.246e-09, 2.686, 7.45), (-0.2477, 2.686, 7.342), (0.3435, 2.686, 7.063), (0.2477, 2.686, 7.342), (-2.246e-09, 2.686, 6.677), (0.2477, 2.686, 6.784), (-0.2328, 3.989, 7.12), (-0.1616, 3.585, 6.938), (-3.672e-09, 3.585, 7.372), (-0.1616, 3.585, 7.302), (0.2241, 3.585, 7.12), (0.1616, 3.585, 7.302), (-3.672e-09, 3.585, 6.868), (0.1616, 3.585, 6.938), (-0.1265, 4.387, 7.12), (-0.1679, 3.989, 6.931), (-3.677e-09, 3.989, 7.382), (-0.1679, 3.989, 7.309), (0.2328, 3.989, 7.12), (0.1679, 3.989, 7.309), (-3.677e-09, 3.989, 6.858), (0.1679, 3.989, 6.931), (-0.3376, -1.766, 6.578), (-0.0912, 4.387, 7.017), (-2.278e-09, 4.485, 7.262), (-0.0912, 4.387, 7.223), (0.1265, 4.387, 7.12), (0.0912, 4.387, 7.223), (-2.278e-09, 4.485, 6.978), (0.0912, 4.387, 7.017), (-2.278e-09, 4.485, 7.12), (-0.3441, -1.207, 6.561), (-0.3376, -1.766, 7.338), (-0.3441, -1.207, 7.336), (0.3376, -1.766, 6.578), (0.3441, -1.207, 6.561), (0.3376, -1.766, 7.338), (0.3441, -1.207, 7.336), (-0.4682, -1.766, 6.958), (-0.4772, -1.207, 6.948), (0.4682, -1.766, 6.958), (0.4772, -1.207, 6.948), (-3.236e-09, -1.766, 7.498), (-3.338e-09, -1.207, 7.499), (-3.236e-09, -1.766, 6.431), (-3.338e-09, -1.207, 6.411), (-3.338e-09, -1.041, 6.948), (-0.3435, -2.69, 7.063), (0.2386, -1.041, 6.948), (-3.338e-09, -1.041, 6.68), (-0.2386, -1.041, 6.948), (-3.338e-09, -1.041, 7.217), (-0.3282, -2.342, 7.063), (-0.2367, -2.342, 6.797), (-2.43e-09, -2.342, 7.433), (-0.2367, -2.342, 7.33), (0.3282, -2.342, 7.063), (0.2367, -2.342, 7.33), (-2.43e-09, -2.342, 6.694), (0.2367, -2.342, 6.797), (-0.2241, -3.588, 7.12), (-0.2477, -2.69, 6.784), (-2.246e-09, -2.69, 7.45), (-0.2477, -2.69, 7.342), (0.3435, -2.69, 7.063), (0.2477, -2.69, 7.342), (-2.246e-09, -2.69, 6.677), (0.2477, -2.69, 6.784), (-0.2328, -3.992, 7.12), (-0.1616, -3.588, 6.938), (-3.672e-09, -3.588, 7.372), (-0.1616, -3.588, 7.302), (0.2241, -3.588, 7.12), (0.1616, -3.588, 7.302), (-3.672e-09, -3.588, 6.868), (0.1616, -3.588, 6.938), (-0.1265, -4.39, 7.12), (-0.1679, -3.992, 6.931), (-3.677e-09, -3.992, 7.382), (-0.1679, -3.992, 7.309), (0.2328, -3.992, 7.12), (0.1679, -3.992, 7.309), (-3.677e-09, -3.992, 6.858), (0.1679, -3.992, 6.931), (-0.0912, -4.39, 7.017), (-2.278e-09, -4.488, 7.262), (-0.0912, -4.39, 7.223), (0.1265, -4.39, 7.12), (0.0912, -4.39, 7.223), (-2.278e-09, -4.488, 6.978), (0.0912, -4.39, 7.017), (-2.278e-09, -4.488, 7.12), (0.2589, 0.2316, 7.745), (0.2589, -0.2316, 7.745), (-0.2589, 0.2316, 7.745), (-0.2589, -0.2316, 7.745), (-0.6004, -0.4291, 7.848), (-0.6743, -0.4819, 8.7), (-0.6004, 0.4291, 7.848), (-0.6743, 0.4819, 8.7), (0.6004, -0.4291, 7.848), (0.6743, -0.4819, 8.7), (0.6004, 0.4291, 7.848), (0.6743, 0.4819, 8.7), (-0.6004, 0.2001, 7.7), (-0.6004, -0.2001, 7.7), (-0.6743, -0.2248, 8.866), (-0.6743, 0.2248, 8.866), (0.6004, -0.2001, 7.7), (0.6004, 0.2001, 7.7), (0.6743, 0.2248, 8.866), (0.6743, -0.2248, 8.866), (0.2899, 0.58, 7.718), (-0.2899, 0.58, 7.718), (-0.3256, 0.6514, 8.847), (0.3256, 0.6514, 8.847), (-0.2899, -0.58, 7.718), (0.2899, -0.58, 7.718), (0.3256, -0.6514, 8.847), (-0.3256, -0.6514, 8.847), (-0.3256, 0.3038, 9.071), (0.3256, 0.3038, 9.071), (-0.3256, -0.3038, 9.071), (0.3256, -0.3038, 9.071), (0.2899, 0.2705, 7.518), (-0.2899, 0.2705, 7.518), (0.2899, -0.2705, 7.518), (-0.2899, -0.2705, 7.518), (0.2076, 1.039, 0.3787), (0.2076, 0.2767, 0.3787), (-0.1252, 1.039, 0.3787), (-0.1252, 0.2767, 0.3787), (-0.458, -0.472, 0.3787), (-0.458, -0.7189, 0.3787), (-0.458, 0.7189, 0.3787), (0.844, 0.472, 0.3195), (0.844, 0.7189, 0.3195), (0.2076, -1.039, 0.3787), (0.844, -0.7189, 0.3195), (-0.1252, -1.039, 0.3787), (-0.1252, -0.2767, 0.3787), (0.2076, -0.2767, 0.3787), (0.844, -0.472, 0.3195), (-0.458, 0.472, 0.3787), (0.2076, 1.039, 0.071), (0.2076, 0.2767, 0.071), (-0.1252, 1.039, 0.071), (-0.1252, 0.2767, 0.071), (-0.458, -0.472, 0.071), (-0.458, -0.7189, 0.071), (-0.458, 0.7189, 0.071), (1.05, 0.472, 0.07172), (1.05, 0.7189, 0.07172), (0.2076, -1.039, 0.071), (1.05, -0.7189, 0.07172), (-0.1252, -1.039, 0.071), (-0.1252, -0.2767, 0.071), (0.2076, -0.2767, 0.071), (1.05, -0.472, 0.07172), (-0.458, 0.472, 0.071), (0.2076, 1.039, 0.01877), (0.2076, 0.2767, 0.01877), (-0.1252, 1.039, 0.01877), (-0.1252, 0.2767, 0.01877), (-0.4579, -0.472, 0.01877), (-0.4579, -0.7189, 0.01877), (-0.4579, 0.7189, 0.01877), (1.05, 0.472, 0.01949), (1.05, 0.7189, 0.01949), (0.2076, -1.039, 0.01877), (1.05, -0.7189, 0.01949), (-0.1252, -1.039, 0.01877), (-0.1252, -0.2767, 0.01877), (0.2076, -0.2767, 0.01877), (1.05, -0.472, 0.01949), (-0.4579, 0.472, 0.01877), (-0.1014, 0.975, 0.7235), (-0.3866, 0.7046, 0.7235), (-0.3866, 0.4961, 0.7235), (0.4691, 0.5023, 0.7235), (0.4691, 0.7009, 0.7235), (-0.1014, 0.3312, 0.7235), (0.1838, 0.3452, 0.7235), (0.1838, 0.9585, 0.7235), (-0.1014, -0.3312, 0.7235), (-0.3866, -0.7046, 0.7235), (-0.3866, -0.4961, 0.7235), (0.1838, -0.9585, 0.7235), (0.4691, -0.7009, 0.7235), (0.1838, -0.3452, 0.7235), (-0.1014, -0.975, 0.7235), (0.4691, -0.5023, 0.7235), (-0.7067, -0.1138, 4.14), (-0.7067, 0.1138, 4.14), (0.7067, 0.1138, 4.14), (0.7067, -0.1138, 4.14), (-0.7067, -0.7067, 4.174), (-0.7067, 0.7067, 4.174), (0.7067, -0.7067, 4.174), (0.7067, 0.7067, 4.174), (-0.2356, -1.091, 4.174), (0.2356, -1.091, 4.174), (0.2356, 1.091, 4.174), (-0.2356, 1.091, 4.174), (0.7693, 0.8109, 7.047), (0.7707, 0.8123, 6.785), (0.7693, -0.8109, 7.047), (0.7707, -0.8123, 6.785), (-0.2529, -1.215, 6.344), (-0.2485, -1.173, 6.164), (0.2529, -1.215, 6.344), (0.2485, -1.173, 6.164), (0.2529, 1.215, 6.344), (0.2485, 1.173, 6.164), (-0.2529, 1.215, 6.344), (-0.2485, 1.173, 6.164), (-0.7454, -0.7593, 6.164), (-0.7587, -0.7865, 6.344), (-0.7587, 0.7865, 6.344), (-0.7454, 0.7593, 6.164), (0.7587, 0.7865, 6.344), (0.7454, 0.7593, 6.164), (0.7587, -0.7865, 6.344), (0.7454, -0.7593, 6.164), (-0.7587, -0.1267, 6.344), (-0.7454, -0.1223, 6.164), (-0.7587, 0.1267, 6.344), (-0.7454, 0.1223, 6.164), (-0.2218, 3.605, 7.12), (-0.1599, 3.605, 6.94), (-3.323e-09, 3.605, 7.37), (-0.1599, 3.605, 7.3), (0.2218, 3.605, 7.12), (0.1599, 3.605, 7.3), (-3.323e-09, 3.605, 6.87), (0.1599, 3.605, 6.94), (-0.1662, 3.969, 7.307), (-3.328e-09, 3.969, 7.379), (0.1662, 3.969, 6.933), (-3.328e-09, 3.969, 6.86), (-0.2305, 3.969, 7.12), (-0.1662, 3.969, 6.933), (0.2305, 3.969, 7.12), (0.1662, 3.969, 7.307), (-0.2218, -3.608, 7.12), (-0.1599, -3.608, 6.94), (-3.323e-09, -3.608, 7.37), (-0.1599, -3.608, 7.3), (0.2218, -3.608, 7.12), (0.1599, -3.608, 7.3), (-3.323e-09, -3.608, 6.87), (0.1599, -3.608, 6.94), (-0.1662, -3.972, 7.307), (-3.328e-09, -3.972, 7.379), (0.1662, -3.972, 6.933), (-3.328e-09, -3.972, 6.86), (-0.2305, -3.972, 7.12), (-0.1662, -3.972, 6.933), (0.2305, -3.972, 7.12), (0.1662, -3.972, 7.307), (0.4984, 1.492, 4.249)], [], [(31, 17, 42, 51), (47, 38, 39, 46), (51, 42, 43, 50), (374, 15, 14, 372), (35, 33, 6, 7), (45, 35, 26), (386, 23, 15, 374), (23, 371, 370, 26, 15), (378, 11, 10, 376), (4, 13, 12, 5), (11, 3, 2, 10), (382, 19, 11, 378), (372, 14, 16, 381), (25, 20, 38, 47), (388, 40, 41, 390), (15, 7, 6, 14), (14, 30, 16), (19, 28, 11), (29, 18, 9, 0), (381, 16, 40, 388), (41, 49, 28, 19), (10, 24, 368, 369, 21), (0, 9, 8, 1), (33, 48, 30), (27, 22, 13, 4), (50, 43, 18, 29), (1, 8, 20, 25), (376, 10, 21, 384), (390, 41, 19, 382), (5, 12, 17, 31), (0, 1, 366, 367), (46, 39, 22, 27), (3, 28, 32), (32, 49, 48, 33), (16, 30, 48, 40), (40, 48, 49, 41), (47, 46, 359, 358), (50, 29, 361, 357), (24, 34, 44), (44, 34, 35, 45), (2, 3, 32, 34), (35, 34, 256, 257), (46, 27, 362, 359), (60, 59, 75, 76), (27, 4, 365, 362), (31, 51, 356, 360), (67, 58, 74, 83), (58, 54, 70, 74), (56, 64, 80, 72), (57, 56, 72, 73), (54, 52, 68, 70), (70, 68, 84, 86), (75, 69, 85, 91), (68, 76, 92, 84), (81, 82, 98, 97), (77, 79, 95, 93), (82, 78, 94, 98), (55, 67, 83, 71), (53, 55, 71, 69), (62, 61, 77, 78), (64, 65, 81, 80), (63, 57, 73, 79), (66, 62, 78, 82), (61, 63, 79, 77), (65, 66, 82, 81), (52, 60, 76, 68), (59, 53, 69, 75), (98, 94, 110, 114), (95, 89, 105, 111), (96, 97, 113, 112), (94, 93, 109, 110), (85, 87, 103, 101), (87, 99, 115, 103), (73, 72, 88, 89), (72, 80, 96, 88), (74, 70, 86, 90), (83, 74, 90, 99), (76, 75, 91, 92), (71, 83, 99, 87), (69, 71, 87, 85), (78, 77, 93, 94), (80, 81, 97, 96), (79, 73, 89, 95), (345, 342, 131, 119), (344, 343, 123, 124), (342, 341, 122, 131), (341, 340, 118, 122), (350, 348, 128, 120), (349, 350, 120, 121), (93, 95, 111, 109), (97, 98, 114, 113), (84, 92, 108, 100), (91, 85, 101, 107), (86, 84, 100, 102), (89, 88, 104, 105), (88, 96, 112, 104), (90, 86, 102, 106), (99, 90, 106, 115), (92, 91, 107, 108), (123, 117, 299), (116, 300, 292), (129, 306, 305), (125, 127, 303, 301), (130, 126, 302, 306), (127, 121, 297, 303), (346, 345, 119, 117), (352, 351, 125, 126), (348, 353, 129, 128), (354, 349, 121, 127), (355, 352, 126, 130), (351, 354, 127, 125), (353, 355, 130, 129), (347, 344, 124, 116), (343, 346, 117, 123), (340, 347, 116, 118), (32, 28, 49), (26, 35, 7), (30, 6, 33), (34, 24, 2), (15, 26, 7), (30, 14, 6), (24, 10, 2), (11, 28, 3), (140, 141, 135, 134), (144, 145, 139, 138), (142, 143, 137, 136), (146, 147, 133, 132), (144, 138, 159, 156), (148, 152, 151), (145, 135, 153), (132, 140, 154, 155), (138, 139, 143, 142), (132, 133, 141, 140), (146, 132, 155, 160), (139, 150, 143), (143, 150, 137), (134, 144, 156, 157), (136, 137, 147, 146), (134, 135, 145, 144), (153, 152, 148), (150, 153, 148), (151, 152, 133), (151, 150, 148), (153, 135, 152), (152, 135, 141), (150, 139, 153), (153, 139, 145), (133, 152, 141), (133, 147, 151), (137, 150, 151), (151, 147, 137), (158, 161, 169, 166), (156, 159, 167, 164), (155, 154, 149, 163), (159, 158, 166, 167), (138, 142, 158, 159), (142, 136, 161, 158), (140, 134, 157, 154), (136, 146, 160, 161), (163, 149, 162, 171), (167, 166, 174, 175), (149, 165, 173, 162), (168, 163, 171, 176), (161, 160, 168, 169), (157, 156, 164, 165), (160, 155, 163, 168), (154, 157, 165, 149), (179, 184, 403, 405), (170, 179, 405, 404), (173, 172, 394, 395), (183, 180, 401, 407), (164, 167, 175, 172), (166, 169, 177, 174), (169, 168, 176, 177), (165, 164, 172, 173), (181, 180, 188, 189), (185, 184, 192, 193), (182, 185, 193, 190), (180, 183, 191, 188), (176, 171, 393, 398), (171, 162, 392, 393), (172, 175, 397, 394), (185, 182, 406, 402), (194, 190, 193, 192), (188, 191, 190, 194), (189, 188, 194, 178), (178, 194, 192, 187), (184, 179, 187, 192), (170, 181, 189, 178), (183, 182, 190, 191), (179, 170, 178, 187), (202, 196, 197, 203), (206, 200, 201, 207), (204, 198, 199, 205), (208, 186, 195, 209), (206, 218, 221, 200), (210, 213, 214), (207, 215, 197), (186, 217, 216, 202), (200, 204, 205, 201), (186, 202, 203, 195), (208, 222, 217, 186), (201, 205, 212), (205, 199, 212), (196, 219, 218, 206), (198, 208, 209, 199), (196, 206, 207, 197), (215, 210, 214), (212, 210, 215), (213, 195, 214), (213, 210, 212), (215, 214, 197), (214, 203, 197), (212, 215, 201), (215, 207, 201), (195, 203, 214), (195, 213, 209), (199, 213, 212), (213, 199, 209), (220, 228, 231, 223), (218, 226, 229, 221), (217, 225, 211, 216), (221, 229, 228, 220), (200, 221, 220, 204), (204, 220, 223, 198), (202, 216, 219, 196), (198, 223, 222, 208), (225, 233, 224, 211), (229, 237, 236, 228), (211, 224, 235, 227), (230, 238, 233, 225), (223, 231, 230, 222), (219, 227, 226, 218), (222, 230, 225, 217), (216, 211, 227, 219), (233, 238, 414, 409), (224, 233, 409, 408), (237, 234, 410, 413), (244, 247, 418, 422), (226, 234, 237, 229), (228, 236, 239, 231), (231, 239, 238, 230), (227, 235, 234, 226), (243, 250, 249, 242), (247, 254, 253, 246), (244, 251, 254, 247), (242, 249, 252, 245), (232, 243, 416, 420), (239, 236, 412, 415), (247, 246, 419, 418), (235, 224, 408, 411), (255, 253, 254, 251), (249, 255, 251, 252), (250, 240, 255, 249), (240, 248, 253, 255), (246, 253, 248, 241), (232, 240, 250, 243), (245, 252, 251, 244), (241, 248, 240, 232), (256, 258, 259, 257), (34, 32, 258, 256), (32, 33, 259, 258), (33, 35, 257, 259), (268, 271, 263, 262), (276, 279, 267, 266), (272, 275, 265, 264), (280, 283, 261, 260), (290, 272, 264, 281), (286, 270, 261, 283), (278, 263, 271, 284), (284, 271, 270, 286), (276, 266, 273, 288), (288, 273, 272, 290), (266, 267, 274, 273), (273, 274, 275, 272), (260, 261, 270, 269), (269, 270, 271, 268), (268, 289, 291, 269), (289, 288, 290, 291), (262, 277, 289, 268), (277, 276, 288, 289), (274, 285, 287, 275), (285, 284, 286, 287), (267, 279, 285, 274), (279, 278, 284, 285), (275, 287, 282, 265), (287, 286, 283, 282), (269, 291, 280, 260), (291, 290, 281, 280), (264, 265, 282, 281), (281, 282, 283, 280), (262, 263, 278, 277), (277, 278, 279, 276), (302, 301, 318), (293, 295, 311, 309), (295, 307, 323, 311), (300, 299, 315, 316), (307, 298, 314, 323), (298, 294, 310, 314), (118, 116, 292, 294), (121, 120, 296, 297), (120, 128, 304, 296), (122, 118, 294, 298), (131, 122, 298, 307), (124, 123, 299, 300), (119, 131, 307, 295), (117, 119, 295, 293), (126, 125, 302), (128, 129, 305, 304), (312, 320, 336, 328), (313, 312, 328, 329), (310, 308, 324, 326), (315, 309, 325, 331), (308, 316, 332, 324), (321, 322, 338, 337), (304, 305, 321, 320), (303, 297, 313, 319), (306, 302, 318, 322), (301, 303, 319, 317), (305, 306, 322), (292, 300, 316), (299, 293, 315), (294, 292, 308, 310), (297, 296, 312, 313), (296, 304, 320, 312), (336, 337, 333, 335), (302, 125, 301), (306, 129, 130), (299, 117, 293), (300, 116, 124), (316, 308, 292), (315, 293, 309), (322, 321, 305), (318, 301, 317), (324, 332, 331, 325), (326, 324, 325, 327), (330, 326, 327, 339), (338, 334, 333, 337), (328, 336, 335, 329), (314, 310, 326, 330), (323, 314, 330, 339), (316, 315, 331, 332), (311, 323, 339, 327), (309, 311, 327, 325), (318, 317, 333, 334), (320, 321, 337, 336), (319, 313, 329, 335), (322, 318, 334, 338), (317, 319, 335, 333), (102, 100, 347, 340), (107, 101, 346, 343), (100, 108, 344, 347), (101, 103, 345, 346), (106, 102, 340, 341), (115, 106, 341, 342), (108, 107, 343, 344), (103, 115, 342, 345), (113, 114, 355, 353), (109, 111, 354, 351), (114, 110, 352, 355), (111, 105, 349, 354), (112, 113, 353, 348), (110, 109, 351, 352), (105, 104, 350, 349), (104, 112, 348, 350), (25, 47, 358, 363), (5, 31, 360, 364), (29, 0, 367, 361), (1, 25, 363, 366), (60, 363, 358, 59), (4, 5, 364, 365), (66, 359, 362, 62), (51, 50, 357, 356), (43, 391, 383, 18), (391, 390, 382, 383), (8, 377, 385, 20), (377, 376, 384, 385), (17, 380, 389, 42), (380, 381, 388, 389), (42, 389, 391, 43), (389, 388, 390, 391), (12, 373, 380, 17), (373, 372, 381, 380), (18, 383, 379, 9), (383, 382, 378, 379), (9, 379, 377, 8), (379, 378, 376, 377), (22, 387, 375, 13), (387, 386, 374, 375), (13, 375, 373, 12), (375, 374, 372, 373), (36, 21, 24, 44), (23, 37, 45, 26), (37, 36, 44, 45), (392, 395, 400, 404), (398, 393, 405, 403), (395, 394, 401, 400), (399, 398, 403, 402), (397, 396, 406, 407), (393, 392, 404, 405), (394, 397, 407, 401), (396, 399, 402, 406), (175, 174, 396, 397), (180, 181, 400, 401), (177, 176, 398, 399), (182, 183, 407, 406), (162, 173, 395, 392), (184, 185, 402, 403), (174, 177, 399, 396), (181, 170, 404, 400), (408, 420, 416, 411), (414, 419, 421, 409), (411, 416, 417, 410), (415, 418, 419, 414), (413, 423, 422, 412), (409, 421, 420, 408), (410, 417, 423, 413), (412, 422, 418, 415), (242, 245, 423, 417), (234, 235, 411, 410), (241, 232, 420, 421), (246, 241, 421, 419), (236, 237, 413, 412), (243, 242, 417, 416), (238, 239, 415, 414), (245, 244, 422, 423), (39, 38, 36, 37), (23, 22, 39, 37), (38, 20, 21, 36), (359, 66, 59, 358), (66, 65, 53, 59), (55, 53, 65, 64), (56, 67, 55, 64), (57, 360, 356, 56), (67, 357, 361, 58), (357, 67, 56, 356), (63, 364, 360, 57), (61, 365, 364, 63), (62, 362, 365, 61), (52, 366, 363, 60), (54, 367, 366, 52), (58, 361, 367, 54)])
me_cube.polygons.foreach_set('material_index', [0, 0, 0, 0, 0, 0, 0, 0, 0, 0, 0, 0, 0, 0, 0, 0, 0, 0, 0, 0, 0, 0, 0, 0, 0, 0, 0, 0, 0, 0, 0, 0, 0, 0, 0, 0, 0, 0, 0, 0, 0, 0, 0, 0, 0, 0, 0, 0, 0, 0, 0, 0, 0, 0, 0, 0, 0, 0, 0, 0, 0, 0, 0, 0, 0, 0, 0, 0, 0, 0, 0, 0, 0, 0, 0, 0, 0, 0, 0, 0, 0, 0, 0, 1, 1, 1, 1, 1, 1, 0, 0, 0, 0, 0, 0, 0, 0, 0, 0, 1, 1, 1, 1, 1, 1, 1, 1, 1, 1, 1, 1, 1, 1, 1, 1, 0, 0, 0, 0, 0, 0, 0, 0, 0, 0, 0, 0, 0, 0, 0, 0, 0, 0, 0, 0, 0, 0, 0, 0, 0, 0, 0, 0, 0, 0, 0, 0, 0, 0, 0, 0, 0, 0, 0, 0, 0, 0, 0, 0, 0, 0, 0, 0, 0, 0, 0, 0, 0, 0, 0, 0, 0, 0, 0, 0, 0, 0, 0, 0, 0, 0, 0, 0, 0, 0, 0, 0, 0, 0, 0, 0, 0, 0, 0, 0, 0, 0, 0, 0, 0, 0, 0, 0, 0, 0, 0, 0, 0, 0, 0, 0, 0, 0, 0, 0, 0, 0, 0, 0, 0, 0, 0, 0, 0, 0, 0, 0, 0, 0, 0, 0, 0, 0, 0, 0, 0, 0, 0, 0, 0, 0, 0, 0, 0, 0, 0, 0, 0, 0, 0, 0, 0, 0, 0, 0, 0, 0, 0, 0, 0, 0, 0, 0, 0, 0, 0, 0, 0, 0, 0, 0, 0, 0, 0, 0, 0, 0, 0, 0, 0, 0, 0, 0, 0, 0, 0, 0, 0, 0, 0, 0, 0, 0, 1, 1, 1, 1, 1, 1, 1, 1, 1, 1, 1, 1, 1, 1, 1, 1, 1, 1, 1, 1, 1, 1, 1, 1, 1, 1, 1, 1, 1, 1, 1, 1, 1, 1, 1, 1, 1, 1, 1, 1, 1, 1, 1, 1, 1, 1, 1, 1, 1, 0, 1, 1, 1, 1, 1, 1, 0, 0, 0, 0, 0, 0, 0, 0, 0, 0, 0, 0, 0, 0, 0, 0, 0, 0, 0, 0, 0, 0, 0, 0, 0, 0, 0, 0, 0, 0, 0, 0, 0, 0, 0, 0, 0, 0, 0, 0, 0, 0, 0, 0, 0, 0, 0, 0, 0, 0, 0, 0, 0, 0, 0, 0, 0, 0, 0, 0, 0, 0, 0, 0, 0, 0, 0, 0, 0, 0, 0, 0, 0, 0, 0, 0, 0, 0, 0, 0, 0, 0, 0, 0, 0, 0, 0, 0, 0, 0, 0, 0, 0])
me_cube.materials.append(mat_skin_unequipped_human)
me_cube.materials.append(mat_boots_unequipped_human)
me_cube.materials.append(mat_iron_smith_s_hammer)
me_cube.materials.append(mat_ironwood_smith_s_hammer)
me_cube.use_remesh_preserve_volume = False
me_cube.use_remesh_preserve_attributes = False
me_cube.use_mirror_vertex_groups = False
me_cube.update()

# ---- objects
ob_scout_tunic__body = bpy.data.objects.new('Scout Tunic (Body)', me_cube_003)
ob_scout_skirt__legs = bpy.data.objects.new('Scout Skirt (Legs)', me_cube_002)
ob_scout_cloak__head = bpy.data.objects.new('Scout Cloak (Head)', me_cube_001)
ob_basic_hunter = bpy.data.objects.new('Basic Hunter', me_cube)

# ---- transforms, parenting, visibility, modifiers, constraints
ob_scout_tunic__body.location = (-0.04541, 1.434e-06, 1.336)
ob_scout_tunic__body.scale = (1.0, 1.208, 0.8247)
ob_scout_tunic__body.color = (0.8, 0.8, 0.8, 1.0)
ob_scout_tunic__body.lineart.crease_threshold = 0.0
ob_scout_skirt__legs.location = (-0.04541, 1.434e-06, 0.7518)
ob_scout_skirt__legs.scale = (1.219, 1.219, 1.0)
ob_scout_skirt__legs.color = (0.8, 0.8, 0.8, 1.0)
ob_scout_skirt__legs.lineart.crease_threshold = 0.0
ob_scout_cloak__head.location = (0.3889, -0.01188, 8.434)
ob_scout_cloak__head.rotation_euler = (1.571, -1.656e-14, 1.863e-09)
ob_scout_cloak__head.scale = (0.01, 0.01, 0.01)
ob_scout_cloak__head.color = (0.8, 0.8, 0.8, 1.0)
ob_scout_cloak__head.lineart.crease_threshold = 0.0
_vg = ob_scout_cloak__head.vertex_groups.new(name='Head')
_vg.add([0, 1, 2, 3, 4, 5, 6, 7, 8, 9, 10, 11, 12, 13, 14, 15, 16, 17, 18, 19, 20, 21, 22, 23, 24, 25, 26, 27, 28, 29, 30, 31, 32, 33, 34, 35, 36, 37, 38, 39, 40, 41, 42, 43, 44, 45, 46, 47, 48, 49, 50, 51, 52, 53, 54, 55, 56, 57, 58, 59, 60, 61, 62, 63, 64, 65, 66, 67, 68, 69, 70, 71, 72, 73, 74, 75, 76, 77, 78, 79, 80, 81, 82, 83, 84, 85, 86, 87], 1.0, 'REPLACE')
_vg = ob_scout_cloak__head.vertex_groups.new(name='Arm R I')
for _i, _w in zip([0, 2, 8, 24, 25, 28, 33, 36, 49, 72, 76, 78], [0.05093, 0.01091, 0.07087, 0.0141, 0.0484, 0.06521, 0.01784, 0.001619, 0.001752, 0.02728, 0.02975, 0.002448]): _vg.add([_i], _w, 'REPLACE')
_vg = ob_scout_cloak__head.vertex_groups.new(name='Arm L I')
for _i, _w in zip([0, 2, 11, 24, 25, 31, 32, 33, 38, 39, 40, 48, 49, 72, 76, 78, 80, 82], [0.005526, 0.03542, 0.05745, 0.04602, 0.01513, 0.06047, 0.04994, 0.01, 0.00847, 0.02127, 0.02603, 0.03524, 0.008769, 0.01898, 0.02983, 0.03558, 0.01471, 0.0353]): _vg.add([_i], _w, 'REPLACE')
_vg = ob_scout_cloak__head.vertex_groups.new(name='Torso I')
for _i, _w in zip([0, 2, 8, 11, 16, 17, 18, 19, 24, 25, 28, 31, 32, 33, 34, 35, 36, 37, 38, 39, 40, 41, 42, 43, 44, 45, 46, 47, 48, 49, 50, 51, 52, 53, 54, 55, 72, 76, 78, 79, 80, 81, 82, 83], [0.02357, 0.02367, 0.009983, 0.01087, 0.04857, 0.03398, 0.03589, 0.04948, 0.06065, 0.06045, 0.05048, 0.05053, 0.1383, 0.1394, 0.1123, 0.1129, 0.1011, 0.1018, 0.1022, 0.102, 0.3599, 0.3643, 0.6033, 0.6033, 0.454, 0.4928, 0.4894, 0.451, 0.1075, 0.1074, 0.07001, 0.07004, 0.08996, 0.08419, 0.083, 0.08868, 0.02514, 0.06215, 0.1454, 0.1089, 0.3388, 0.6298, 0.1119, 0.06609]): _vg.add([_i], _w, 'REPLACE')
_vg = ob_scout_cloak__head.vertex_groups.new(name='Torso II')
for _i, _w in zip([24, 25, 32, 33, 34, 35, 36, 37, 38, 39, 40, 41, 42, 43, 44, 45, 46, 47, 48, 49, 50, 51, 52, 53, 54, 55, 56, 57, 58, 59, 60, 61, 62, 63, 76, 78, 79, 80, 81, 82, 83, 84, 85], [0.002719, 0.002495, 0.06339, 0.0638, 0.01172, 0.01276, 0.02873, 0.02492, 0.02648, 0.03009, 0.1881, 0.1883, 0.1345, 0.135, 0.1719, 0.166, 0.1655, 0.1713, 0.5876, 0.5885, 0.7898, 0.7897, 0.6791, 0.7037, 0.704, 0.68, 0.09866, 0.09631, 0.05056, 0.05081, 0.06934, 0.06183, 0.06394, 0.07082, 0.004406, 0.06852, 0.006399, 0.1929, 0.1266, 0.5634, 0.8119, 0.1048, 0.05269]): _vg.add([_i], _w, 'REPLACE')
_vg = ob_scout_cloak__head.vertex_groups.new(name='Leg R I')
for _i, _w in zip([48, 49, 50, 51, 52, 53, 54, 55, 56, 57, 58, 59, 60, 61, 62, 63, 64, 65, 66, 67, 68, 69, 70, 71, 82, 83, 84, 85, 86, 87], [0.05462, 0.0681, 0.03269, 0.001798, 0.06494, 0.06202, 0.02366, 0.0303, 0.2304, 0.4144, 0.5983, 0.1409, 0.564, 0.6014, 0.149, 0.1665, 0.07408, 0.2249, 0.1678, 0.06096, 0.2421, 0.2314, 0.05455, 0.05723, 0.06382, 0.007946, 0.3095, 0.2793, 0.1286, 0.1119]): _vg.add([_i], _w, 'REPLACE')
_vg = ob_scout_cloak__head.vertex_groups.new(name='Leg R II')
for _i, _w in zip([56, 57, 58, 60, 61, 63, 64, 65, 66, 67, 68, 69, 70, 71, 84, 86, 87], [0.03496, 0.06664, 0.02143, 0.06745, 0.06441, 0.003926, 0.08408, 0.4377, 0.548, 0.07193, 0.5135, 0.5313, 0.05622, 0.05823, 0.05471, 0.1996, 0.19]): _vg.add([_i], _w, 'REPLACE')
_vg = ob_scout_cloak__head.vertex_groups.new(name='Leg L I')
for _i, _w in zip([48, 49, 50, 51, 52, 53, 54, 55, 56, 57, 58, 59, 60, 61, 62, 63, 64, 65, 66, 67, 68, 69, 70, 71, 82, 83, 84, 85, 86, 87], [0.07625, 0.06216, 0.02048, 0.05102, 0.04478, 0.03827, 0.06921, 0.07192, 0.4264, 0.2408, 0.2565, 0.7161, 0.1775, 0.1683, 0.6273, 0.5882, 0.257, 0.1141, 0.09227, 0.1972, 0.0835, 0.0808, 0.1805, 0.1924, 0.07182, 0.02968, 0.3213, 0.5822, 0.223, 0.1758]): _vg.add([_i], _w, 'REPLACE')
_vg = ob_scout_cloak__head.vertex_groups.new(name='Leg L II')
for _i, _w in zip([56, 57, 58, 59, 60, 61, 62, 63, 64, 65, 66, 67, 68, 69, 70, 71, 84, 85, 86, 87], [0.1119, 0.09285, 0.02838, 0.05501, 0.07449, 0.06453, 0.09509, 0.09983, 0.5528, 0.1904, 0.1671, 0.6448, 0.1385, 0.1352, 0.6814, 0.6636, 0.1086, 0.03845, 0.4117, 0.4934]): _vg.add([_i], _w, 'REPLACE')
_vg = ob_scout_cloak__head.vertex_groups.new(name='Hand R')
for _i, _w in zip([57], [0.005992]): _vg.add([_i], _w, 'REPLACE')
_vg = ob_scout_cloak__head.vertex_groups.new(name='Hand L')
for _i, _w in zip([56, 57, 84], [0.03794, 0.005451, 0.03862]): _vg.add([_i], _w, 'REPLACE')
_vg = ob_scout_cloak__head.vertex_groups.new(name='Neck')
_vg = ob_scout_cloak__head.vertex_groups.new(name='Shoulder R')
_vg = ob_scout_cloak__head.vertex_groups.new(name='Arm R II')
_vg = ob_scout_cloak__head.vertex_groups.new(name='Arm R III')
_vg = ob_scout_cloak__head.vertex_groups.new(name='Arm R III_end')
_vg = ob_scout_cloak__head.vertex_groups.new(name='Shoulder L')
_vg = ob_scout_cloak__head.vertex_groups.new(name='Arm L II')
_vg = ob_scout_cloak__head.vertex_groups.new(name='Arm L III')
_vg = ob_scout_cloak__head.vertex_groups.new(name='Arm L III_end')
_vg = ob_scout_cloak__head.vertex_groups.new(name='Hip R')
_vg = ob_scout_cloak__head.vertex_groups.new(name='Leg R III')
_vg = ob_scout_cloak__head.vertex_groups.new(name='Leg R III_end')
_vg = ob_scout_cloak__head.vertex_groups.new(name='Hip L')
_vg = ob_scout_cloak__head.vertex_groups.new(name='Leg L III')
_vg = ob_scout_cloak__head.vertex_groups.new(name='Leg L III_end')
_vg = ob_scout_cloak__head.vertex_groups.new(name='Foot R IK')
_vg = ob_scout_cloak__head.vertex_groups.new(name='Leg R III.001')
_vg = ob_scout_cloak__head.vertex_groups.new(name='Leg R III.001_end')
_vg = ob_scout_cloak__head.vertex_groups.new(name='Foot L IK')
_vg = ob_scout_cloak__head.vertex_groups.new(name='Leg L III.001')
_vg = ob_scout_cloak__head.vertex_groups.new(name='Leg L III.001_end')
_vg = ob_scout_cloak__head.vertex_groups.new(name='Arm R Target')
_vg = ob_scout_cloak__head.vertex_groups.new(name='Arm R Target_end')
_vg = ob_scout_cloak__head.vertex_groups.new(name='Arm L Target')
_vg = ob_scout_cloak__head.vertex_groups.new(name='Arm L Target_end')
_vg = ob_scout_cloak__head.vertex_groups.new(name='Leg R Target')
_vg = ob_scout_cloak__head.vertex_groups.new(name='Leg R Target_end')
_vg = ob_scout_cloak__head.vertex_groups.new(name='Leg L Target')
_vg = ob_scout_cloak__head.vertex_groups.new(name='Leg L Target_end')
_vg = ob_scout_cloak__head.vertex_groups.new(name='Hand R IK')
_vg = ob_scout_cloak__head.vertex_groups.new(name='Hand R_end')
_vg = ob_scout_cloak__head.vertex_groups.new(name='Hand L IK')
_vg = ob_scout_cloak__head.vertex_groups.new(name='Hand L_end')
_vg = ob_scout_cloak__head.vertex_groups.new(name='Movement Control Bone')
_vg = ob_scout_cloak__head.vertex_groups.new(name='Movement Control Bone_end')
_m = ob_scout_cloak__head.modifiers.new('Basic Human Model Armeture.001', 'ARMATURE')
ob_basic_hunter.location = (0.0, 0.0, 0.0)
ob_basic_hunter.lock_rotations_4d = False
ob_basic_hunter.empty_display_type = 'ARROWS'
ob_basic_hunter.lineart.crease_threshold = 0.0
_vg = ob_basic_hunter.vertex_groups.new(name='Hand L')
for _i, _w in zip([170, 178, 179, 180, 181, 182, 183, 184, 185, 187, 188, 189, 190, 191, 192, 193, 194, 400, 401, 402, 403, 404, 405, 406, 407], [0.1039, 0.9342, 0.1069, 0.09568, 0.103, 0.09535, 0.09405, 0.1057, 0.1061, 0.9194, 1.001, 0.9151, 0.9471, 0.9412, 0.993, 0.9083, 0.9848, 0.0823, 0.0762, 0.08568, 0.08651, 0.08356, 0.08727, 0.07529, 0.0744]): _vg.add([_i], _w, 'REPLACE')
_vg = ob_basic_hunter.vertex_groups.new(name='Hand R')
for _i, _w in zip([232, 240, 241, 242, 243, 244, 245, 246, 247, 248, 249, 250, 251, 252, 253, 254, 255, 416, 417, 418, 419, 420, 421, 422, 423], [0.1037, 0.9345, 0.1041, 0.09978, 0.1059, 0.09526, 0.09698, 0.1019, 0.1032, 0.924, 0.9985, 0.9102, 0.9481, 0.9368, 0.9968, 0.9146, 0.9853, 0.0854, 0.08031, 0.08269, 0.08272, 0.08349, 0.08445, 0.0751, 0.07726]): _vg.add([_i], _w, 'REPLACE')
_vg = ob_basic_hunter.vertex_groups.new(name='Foot L')
for _i, _w in zip([107, 108, 116, 117, 118, 119, 122, 123, 124, 131, 292, 293, 294, 295, 298, 299, 300, 307, 308, 309, 310, 311, 314, 315, 316, 323, 324, 325, 326, 327, 330, 331, 332, 339, 340, 341, 342, 343, 344, 345, 346, 347], [0.01558, 0.01437, 0.7918, 0.7952, 0.5386, 0.5339, 0.4295, 0.9358, 0.9643, 0.436, 0.8584, 0.8602, 0.6686, 0.6592, 0.4975, 0.9858, 0.9906, 0.5017, 0.9247, 0.9238, 0.8271, 0.8159, 0.6705, 1.0, 1.0, 0.6622, 0.9314, 0.9302, 0.8444, 0.8337, 0.706, 0.9985, 0.9982, 0.6901, 0.09968, 0.1039, 0.1091, 0.7643, 0.7932, 0.1158, 0.1999, 0.1676]): _vg.add([_i], _w, 'REPLACE')
_vg = ob_basic_hunter.vertex_groups.new(name='Foot R')
for _i, _w in zip([110, 114, 120, 121, 125, 126, 127, 128, 129, 130, 296, 297, 301, 302, 303, 304, 305, 306, 312, 313, 317, 318, 319, 320, 321, 322, 328, 329, 333, 334, 335, 336, 337, 338, 348, 349, 350, 351, 352, 353, 354, 355], [0.01434, 0.01242, 0.4356, 0.4292, 0.7958, 0.9614, 0.536, 0.5367, 0.7896, 0.942, 0.5029, 0.4958, 0.8612, 0.9903, 0.6653, 0.662, 0.8567, 0.9872, 0.6719, 0.6602, 0.9241, 1.0, 0.8237, 0.8183, 0.9236, 1.001, 0.705, 0.6908, 0.93, 0.9982, 0.8409, 0.8359, 0.9306, 0.9988, 0.1176, 0.1029, 0.1106, 0.1611, 0.7897, 0.2052, 0.09769, 0.7646]): _vg.add([_i], _w, 'REPLACE')
_vg = ob_basic_hunter.vertex_groups.new(name='Head')
_vg.add([260, 261, 262, 263, 264, 265, 266, 267, 268, 269, 270, 271, 272, 273, 274, 275, 276, 277, 278, 279, 280, 281, 282, 283, 284, 285, 286, 287, 288, 289, 290, 291], 1.0, 'REPLACE')
_vg = ob_basic_hunter.vertex_groups.new(name='Neck')
for _i, _w in zip([24, 26, 28, 30, 32, 33, 34, 35, 44, 45, 48, 49, 256, 257, 258, 259, 368], [0.01778, 0.02162, 0.02804, 0.02634, 0.1484, 0.1433, 0.126, 0.1359, 0.03812, 0.04211, 0.04149, 0.04295, 0.7095, 0.7272, 0.6695, 0.6628, 0.001429]): _vg.add([_i], _w, 'REPLACE')
_vg = ob_basic_hunter.vertex_groups.new(name='Arm L I')
for _i, _w in zip([2, 3, 8, 9, 10, 11, 18, 19, 20, 21, 24, 28, 32, 34, 36, 41, 44, 49, 132, 133, 134, 135, 136, 137, 138, 139, 140, 141, 142, 143, 144, 145, 146, 147, 148, 149, 150, 151, 152, 153, 154, 155, 156, 157, 158, 159, 160, 161, 163, 164, 165, 166, 167, 168, 169, 368, 369, 376, 377, 378, 379, 382, 383, 384, 385, 390], [0.9549, 0.9308, 0.147, 0.1508, 0.5476, 0.5535, 0.06621, 0.1569, 0.06173, 0.1544, 0.2288, 0.2181, 0.02354, 0.01031, 0.01773, 0.01968, 0.03053, 0.04078, 0.9659, 0.9834, 0.9815, 0.9814, 0.9676, 0.9838, 0.9819, 0.9816, 0.9732, 0.98, 0.9738, 0.9803, 0.9847, 0.9823, 0.9653, 0.9836, 0.9818, 0.1287, 0.9816, 0.9827, 0.9814, 0.9818, 0.8686, 0.8391, 0.8822, 0.8836, 0.8564, 0.8722, 0.8297, 0.8367, 0.1642, 0.1126, 0.1121, 0.1421, 0.1228, 0.1801, 0.1726, 0.1615, 0.128, 0.37, 0.242, 0.3754, 0.2466, 0.1232, 0.09237, 0.1202, 0.08631, 0.00774]): _vg.add([_i], _w, 'REPLACE')
_vg = ob_basic_hunter.vertex_groups.new(name='Arm L II')
for _i, _w in zip([132, 136, 140, 146, 149, 154, 155, 156, 157, 158, 159, 160, 161, 162, 163, 164, 165, 166, 167, 168, 169, 171, 172, 173, 174, 175, 176, 177, 392, 393, 394, 395, 396, 397, 398, 399], [0.01359, 0.01028, 0.0003741, 0.01443, 0.8234, 0.1239, 0.1501, 0.1119, 0.1106, 0.1346, 0.1208, 0.158, 0.1517, 0.02485, 0.7784, 0.8442, 0.8454, 0.8044, 0.8303, 0.7586, 0.7668, 0.03186, 0.02116, 0.0206, 0.0264, 0.02582, 0.04178, 0.03849, 0.02014, 0.0187, 0.007733, 0.007389, 0.02311, 0.02076, 0.03502, 0.03328]): _vg.add([_i], _w, 'REPLACE')
_vg = ob_basic_hunter.vertex_groups.new(name='Arm R I')
for _i, _w in zip([6, 7, 12, 13, 14, 15, 16, 17, 22, 23, 26, 30, 33, 35, 45, 48, 186, 195, 196, 197, 198, 199, 200, 201, 202, 203, 204, 205, 206, 207, 208, 209, 210, 211, 212, 213, 214, 215, 216, 217, 218, 219, 220, 221, 222, 223, 225, 226, 227, 228, 229, 230, 231, 370, 371, 372, 373, 374, 375, 380, 381, 386, 387], [0.8798, 0.9277, 0.06008, 0.06007, 0.2153, 0.2185, 0.07998, 0.0102, 0.003782, 0.07604, 0.1929, 0.183, 0.01157, 0.005776, 0.01924, 0.02321, 0.9688, 0.9895, 0.9831, 0.9957, 0.9703, 0.9899, 0.9833, 0.9964, 0.9758, 0.99, 0.9762, 0.9906, 0.9856, 0.9974, 0.9682, 0.9892, 0.9982, 0.1275, 0.997, 0.9948, 0.9962, 0.9994, 0.8701, 0.8429, 0.8775, 0.8805, 0.8577, 0.8695, 0.834, 0.8404, 0.1605, 0.1171, 0.1153, 0.141, 0.1256, 0.1759, 0.1691, 0.1437, 0.1037, 0.1472, 0.09744, 0.1488, 0.09794, 0.0371, 0.06014, 0.05639, 0.02734]): _vg.add([_i], _w, 'REPLACE')
_vg = ob_basic_hunter.vertex_groups.new(name='Arm R II')
for _i, _w in zip([186, 198, 208, 211, 216, 217, 218, 219, 220, 221, 222, 223, 224, 225, 226, 227, 228, 229, 230, 231, 233, 234, 235, 236, 237, 238, 239, 408, 409, 410, 411, 412, 413, 414, 415], [0.008223, 0.005306, 0.009174, 0.8251, 0.1226, 0.1468, 0.1162, 0.1134, 0.1334, 0.1232, 0.1544, 0.1485, 0.02781, 0.7836, 0.8379, 0.8413, 0.8058, 0.8263, 0.7645, 0.7717, 0.02957, 0.03283, 0.03371, 0.02433, 0.02383, 0.0377, 0.03453, 0.02376, 0.01656, 0.0269, 0.02875, 0.02056, 0.01139, 0.03125, 0.02955]): _vg.add([_i], _w, 'REPLACE')
_vg = ob_basic_hunter.vertex_groups.new(name='Torso I')
for _i, _w in zip([0, 1, 2, 3, 4, 5, 6, 7, 8, 9, 10, 11, 12, 13, 14, 15, 16, 17, 18, 19, 20, 21, 22, 23, 24, 25, 26, 27, 28, 29, 30, 31, 32, 33, 34, 35, 36, 37, 38, 39, 40, 41, 42, 43, 44, 45, 46, 47, 48, 49, 50, 51, 256, 257, 258, 259, 356, 357, 358, 359, 360, 361, 362, 363, 364, 365, 366, 367, 368, 369, 370, 371, 372, 373, 374, 375, 376, 377, 378, 379, 380, 381, 382, 383, 384, 385, 386, 387, 388, 389, 390, 391], [0.05992, 0.05321, 0.03033, 0.06183, 0.05942, 0.0644, 0.1089, 0.06516, 0.6229, 0.6232, 0.3794, 0.3785, 0.7088, 0.7016, 0.7016, 0.692, 0.8367, 0.7633, 0.7304, 0.7644, 0.7141, 0.7402, 0.7364, 0.7929, 0.709, 0.1104, 0.7401, 0.1166, 0.7221, 0.1299, 0.7554, 0.1319, 0.8075, 0.8177, 0.8368, 0.8281, 0.7756, 0.7772, 0.779, 0.7806, 0.908, 0.8998, 0.8188, 0.8147, 0.8752, 0.8751, 0.1208, 0.1202, 0.8834, 0.8786, 0.1436, 0.1442, 0.2779, 0.2612, 0.3139, 0.3218, 0.1442, 0.1436, 0.1202, 0.1208, 0.1319, 0.1299, 0.1166, 0.1104, 0.0644, 0.05942, 0.05321, 0.05992, 0.7575, 0.7777, 0.7777, 0.7968, 0.734, 0.7366, 0.7241, 0.7275, 0.517, 0.5949, 0.5167, 0.5952, 0.8066, 0.8294, 0.7706, 0.7615, 0.7434, 0.7335, 0.7741, 0.7592, 0.8925, 0.865, 0.8859, 0.8597]): _vg.add([_i], _w, 'REPLACE')
_vg = ob_basic_hunter.vertex_groups.new(name='Torso II')
for _i, _w in zip([20, 21, 22, 23, 25, 27, 29, 31, 36, 37, 38, 39, 46, 47, 50, 51, 56, 59, 66, 67, 356, 357, 358, 359, 360, 361, 362, 363, 369, 371, 384, 385, 386, 387], [0.0202, 0.01676, 0.04119, 0.05284, 0.04188, 0.05028, 0.04043, 0.03483, 0.1323, 0.1376, 0.06336, 0.06581, 0.1294, 0.1289, 0.1171, 0.1168, 0.004039, 0.006305, 0.005781, 0.002987, 0.1168, 0.1171, 0.1289, 0.1294, 0.03483, 0.04043, 0.05028, 0.04188, 0.01716, 0.02239, 0.03221, 0.03492, 0.07054, 0.06211]): _vg.add([_i], _w, 'REPLACE')
_vg = ob_basic_hunter.vertex_groups.new(name='Leg L I')
for _i, _w in zip([0, 1, 8, 9, 18, 20, 25, 29, 46, 47, 50, 51, 52, 53, 54, 55, 56, 57, 58, 59, 60, 62, 64, 65, 66, 67, 68, 69, 70, 71, 74, 75, 76, 83, 84, 85, 86, 87, 90, 91, 92, 99, 101, 102, 103, 106, 107, 108, 115, 356, 357, 358, 359, 361, 363, 366, 367, 376, 377, 378, 379, 383, 385], [0.4349, 0.4379, 0.08765, 0.08882, 0.0421, 0.03225, 0.1474, 0.1708, 0.02058, 0.0545, 0.06773, 0.041, 0.9418, 0.7313, 0.937, 0.7122, 0.0968, 0.03641, 0.8199, 0.705, 0.824, 0.01327, 0.2039, 0.2027, 0.08525, 0.6998, 0.8832, 0.8029, 0.9563, 0.8148, 0.9153, 0.8202, 0.8057, 0.8814, 0.2891, 0.3337, 0.8334, 0.3508, 0.8354, 0.6069, 0.374, 0.7647, 0.01669, 0.03445, 0.02494, 0.07111, 0.04697, 0.02567, 0.0706, 0.041, 0.06773, 0.0545, 0.02058, 0.1708, 0.1474, 0.4379, 0.4349, 0.02469, 0.05815, 0.02589, 0.0591, 0.01691, 0.01148]): _vg.add([_i], _w, 'REPLACE')
_vg = ob_basic_hunter.vertex_groups.new(name='Leg L II')
for _i, _w in zip([68, 69, 70, 71, 74, 75, 76, 83, 84, 85, 86, 87, 90, 91, 92, 99, 100, 101, 102, 103, 106, 107, 108, 115, 340, 341, 342, 343, 344, 345, 346], [0.1128, 0.1756, 0.02626, 0.1604, 0.0617, 0.1542, 0.177, 0.08778, 0.707, 0.6539, 0.1625, 0.6362, 0.1517, 0.3789, 0.6147, 0.2197, 0.9443, 0.9167, 0.9234, 0.9118, 0.8761, 0.8971, 0.9104, 0.8738, 0.0003174, 0.03905, 0.04872, 0.0464, 0.03669, 0.03541, 0.03181]): _vg.add([_i], _w, 'REPLACE')
_vg = ob_basic_hunter.vertex_groups.new(name='Leg R I')
for _i, _w in zip([4, 5, 12, 13, 14, 15, 17, 22, 27, 31, 46, 47, 50, 51, 53, 55, 56, 57, 58, 59, 60, 61, 62, 63, 64, 65, 66, 67, 72, 73, 77, 78, 79, 80, 81, 82, 88, 89, 93, 94, 95, 96, 97, 98, 104, 105, 110, 112, 113, 114, 356, 357, 358, 359, 360, 362, 364, 365, 372, 373, 374, 375, 380, 387], [0.4378, 0.4346, 0.08893, 0.08899, 0.001135, 0.0007218, 0.03795, 0.03492, 0.1544, 0.1569, 0.05516, 0.02077, 0.02764, 0.05932, 0.1858, 0.1929, 0.4998, 0.7209, 0.01614, 0.08382, 0.0189, 0.9394, 0.8316, 0.9176, 0.6747, 0.7086, 0.7037, 0.07785, 0.8833, 0.8837, 0.8696, 0.85, 0.8631, 0.8966, 0.8229, 0.8034, 0.8108, 0.7708, 0.2319, 0.6444, 0.2356, 0.7704, 0.3905, 0.4219, 0.07419, 0.06492, 0.04881, 0.05906, 0.03093, 0.04319, 0.05932, 0.02764, 0.02077, 0.05516, 0.1569, 0.1544, 0.4346, 0.4378, 0.03018, 0.06008, 0.02986, 0.06004, 0.01496, 0.01312]): _vg.add([_i], _w, 'REPLACE')
_vg = ob_basic_hunter.vertex_groups.new(name='Leg R II')
for _i, _w in zip([72, 73, 77, 78, 79, 80, 81, 82, 88, 89, 93, 94, 95, 96, 97, 98, 104, 105, 109, 110, 111, 112, 113, 114, 348, 349, 350, 352, 353, 354, 355], [0.06889, 0.08209, 0.1262, 0.1319, 0.1297, 0.07397, 0.1533, 0.1709, 0.1685, 0.2134, 0.7641, 0.3439, 0.7597, 0.215, 0.5964, 0.5637, 0.8697, 0.8817, 0.9497, 0.8989, 0.9467, 0.8899, 0.9092, 0.8988, 0.03443, 0.03892, 0.0487, 0.03695, 0.032, 0.0009768, 0.04619]): _vg.add([_i], _w, 'REPLACE')
_vg = ob_basic_hunter.vertex_groups.new(name='Arm R III')
for _i, _w in zip([211, 224, 225, 226, 227, 228, 229, 230, 231, 232, 233, 234, 235, 236, 237, 238, 239, 240, 241, 242, 243, 244, 245, 246, 247, 248, 250, 251, 252, 254, 408, 409, 410, 411, 412, 413, 414, 415, 416, 417, 418, 419, 420, 421, 422, 423], [0.04406, 0.9479, 0.05547, 0.03928, 0.03628, 0.05276, 0.04561, 0.05911, 0.05875, 0.8911, 0.9456, 0.945, 0.9442, 0.9498, 0.9511, 0.9391, 0.9416, 0.0651, 0.8904, 0.895, 0.8887, 0.9003, 0.8985, 0.8922, 0.8914, 0.07558, 0.08926, 0.05166, 0.06291, 0.08491, 0.9457, 0.95, 0.9438, 0.9424, 0.9479, 0.9551, 0.9384, 0.9401, 0.9079, 0.9132, 0.9105, 0.91, 0.9102, 0.909, 0.9193, 0.9172]): _vg.add([_i], _w, 'REPLACE')
_vg = ob_basic_hunter.vertex_groups.new(name='Arm L III')
for _i, _w in zip([149, 162, 163, 164, 165, 166, 167, 168, 169, 170, 171, 172, 173, 174, 175, 176, 177, 178, 179, 180, 181, 182, 183, 184, 185, 187, 189, 190, 191, 193, 392, 393, 394, 395, 396, 397, 398, 399, 400, 401, 402, 403, 404, 405, 406, 407], [0.04521, 0.95, 0.05693, 0.03594, 0.03433, 0.05313, 0.04318, 0.06072, 0.06009, 0.8913, 0.9437, 0.9537, 0.9539, 0.9482, 0.9498, 0.9357, 0.9384, 0.06547, 0.8873, 0.9002, 0.8928, 0.9, 0.9015, 0.8879, 0.888, 0.08006, 0.08453, 0.05265, 0.05847, 0.0911, 0.9483, 0.948, 0.9582, 0.9582, 0.946, 0.9486, 0.9351, 0.9369, 0.9126, 0.9188, 0.9069, 0.9055, 0.9106, 0.9058, 0.9189, 0.92]): _vg.add([_i], _w, 'REPLACE')
_vg = ob_basic_hunter.vertex_groups.new(name='Hip R')
for _i, _w in zip([4, 5, 12, 13, 14, 15, 16, 17, 22, 23, 25, 27, 29, 31, 38, 39, 42, 43, 46, 47, 50, 51, 55, 56, 57, 58, 59, 61, 62, 63, 64, 65, 66, 67, 72, 356, 357, 358, 359, 360, 361, 362, 363, 364, 365, 372, 373, 374, 375, 380, 381, 386, 387, 388, 389, 391], [0.481, 0.4783, 0.1199, 0.1199, 0.02793, 0.0265, 0.0248, 0.1207, 0.1212, 0.02606, 0.04222, 0.6131, 0.05465, 0.5947, 0.03762, 0.068, 0.06992, 0.04352, 0.4519, 0.2038, 0.2084, 0.4247, 0.01642, 0.3021, 0.1741, 0.005992, 0.05305, 0.02353, 0.08203, 0.05324, 0.0748, 0.02903, 0.1111, 0.0654, 0.00193, 0.4247, 0.2084, 0.2038, 0.4519, 0.5947, 0.05465, 0.6131, 0.04222, 0.4783, 0.481, 0.05861, 0.08457, 0.05803, 0.0843, 0.08231, 0.05599, 0.05352, 0.08347, 0.009562, 0.04123, 0.01348]): _vg.add([_i], _w, 'REPLACE')
_vg = ob_basic_hunter.vertex_groups.new(name='Leg R III')
for _i, _w in zip([104, 105, 109, 110, 111, 112, 113, 114, 120, 121, 125, 126, 127, 128, 129, 130, 296, 297, 301, 302, 303, 304, 305, 306, 312, 313, 317, 319, 320, 321, 328, 329, 333, 335, 336, 337, 348, 349, 350, 351, 352, 353, 354, 355], [0.05344, 0.05129, 0.01435, 0.04221, 0.01693, 0.04673, 0.04319, 0.04716, 0.8718, 0.8853, 0.8319, 0.3349, 0.9105, 0.8559, 0.7422, 0.3585, 0.8342, 0.8474, 0.7475, 0.05206, 0.8657, 0.8105, 0.6719, 0.09168, 0.5755, 0.581, 0.1913, 0.5143, 0.5096, 0.2364, 0.5532, 0.5613, 0.1497, 0.4818, 0.4785, 0.1955, 0.9261, 0.9326, 0.9222, 0.9544, 0.8507, 0.9091, 0.9625, 0.8403]): _vg.add([_i], _w, 'REPLACE')
_vg = ob_basic_hunter.vertex_groups.new(name='Hip L')
for _i, _w in zip([0, 1, 8, 9, 10, 11, 18, 19, 20, 21, 25, 27, 29, 31, 38, 39, 42, 43, 46, 47, 50, 51, 52, 53, 54, 55, 56, 57, 58, 59, 60, 66, 67, 356, 357, 358, 359, 360, 361, 362, 363, 366, 367, 376, 377, 378, 379, 382, 383, 384, 385, 389, 390, 391], [0.4744, 0.4821, 0.1185, 0.1176, 0.01642, 0.01523, 0.1174, 0.02144, 0.1221, 0.02138, 0.6272, 0.04474, 0.5728, 0.05058, 0.06835, 0.03817, 0.04064, 0.06802, 0.2023, 0.4513, 0.4172, 0.2032, 0.01857, 0.007356, 0.02929, 0.0132, 0.05363, 0.002609, 0.08671, 0.1048, 0.0791, 0.04593, 0.1097, 0.2032, 0.4172, 0.4513, 0.2023, 0.05058, 0.5728, 0.04474, 0.6272, 0.4821, 0.4744, 0.05462, 0.082, 0.0542, 0.08142, 0.05408, 0.07995, 0.05278, 0.08383, 0.01135, 0.007309, 0.0383]): _vg.add([_i], _w, 'REPLACE')
_vg = ob_basic_hunter.vertex_groups.new(name='Leg L III')
for _i, _w in zip([100, 101, 102, 103, 106, 107, 108, 115, 116, 117, 118, 119, 122, 123, 124, 131, 292, 293, 294, 295, 298, 299, 300, 307, 308, 309, 310, 311, 314, 323, 324, 325, 326, 327, 330, 339, 340, 341, 342, 343, 344, 345, 346, 347], [0.0146, 0.04311, 0.01733, 0.04661, 0.05099, 0.04675, 0.04258, 0.05336, 0.8252, 0.7515, 0.909, 0.8591, 0.8835, 0.3702, 0.3255, 0.8731, 0.744, 0.678, 0.8643, 0.8132, 0.8455, 0.09347, 0.05153, 0.8357, 0.1885, 0.2417, 0.5126, 0.5122, 0.5743, 0.5806, 0.1451, 0.2022, 0.4795, 0.4815, 0.5505, 0.5617, 0.9622, 0.932, 0.9229, 0.8442, 0.85, 0.9264, 0.9084, 0.9542]): _vg.add([_i], _w, 'REPLACE')
_vg = ob_basic_hunter.vertex_groups.new(name='Leg R III.001')
for _i, _w in zip([120, 121, 125, 126, 127, 128, 129, 130, 296, 297, 301, 302, 303, 304, 305, 306, 312, 313, 317, 318, 319, 320, 321, 322, 328, 329, 333, 334, 335, 336, 337, 338, 348, 352, 353, 355], [0.1096, 0.09802, 0.162, 0.6547, 0.08209, 0.1284, 0.2444, 0.6291, 0.1531, 0.1414, 0.2491, 0.9466, 0.1298, 0.1791, 0.3196, 0.9057, 0.4213, 0.416, 0.808, 1.013, 0.4848, 0.488, 0.7613, 1.003, 0.4443, 0.4363, 0.8497, 1.006, 0.5176, 0.5198, 0.8028, 0.9992, 0.007849, 0.1036, 0.0457, 0.1092]): _vg.add([_i], _w, 'REPLACE')
_vg = ob_basic_hunter.vertex_groups.new(name='Leg L III.001')
for _i, _w in zip([116, 117, 118, 119, 122, 123, 124, 131, 292, 293, 294, 295, 298, 299, 300, 307, 308, 309, 310, 311, 314, 315, 316, 323, 324, 325, 326, 327, 330, 331, 332, 339, 343, 344, 345, 346], [0.1687, 0.235, 0.08343, 0.1254, 0.0997, 0.6171, 0.6644, 0.1083, 0.2526, 0.3135, 0.1311, 0.1765, 0.1433, 0.9038, 0.9472, 0.1516, 0.8108, 0.756, 0.4865, 0.4855, 0.423, 1.003, 1.013, 0.416, 0.8543, 0.7961, 0.5199, 0.5169, 0.4475, 0.9987, 1.006, 0.4355, 0.1053, 0.1048, 0.007577, 0.04813]): _vg.add([_i], _w, 'REPLACE')
_vg = ob_basic_hunter.vertex_groups.new(name='Shoulder R')
_vg = ob_basic_hunter.vertex_groups.new(name='Arm R III_end')
_vg = ob_basic_hunter.vertex_groups.new(name='Shoulder L')
_vg = ob_basic_hunter.vertex_groups.new(name='Arm L III_end')
_vg = ob_basic_hunter.vertex_groups.new(name='Leg R III_end')
_vg = ob_basic_hunter.vertex_groups.new(name='Leg L III_end')
_vg = ob_basic_hunter.vertex_groups.new(name='Foot R IK')
_vg = ob_basic_hunter.vertex_groups.new(name='Leg R III.001_end')
_vg = ob_basic_hunter.vertex_groups.new(name='Foot L IK')
_vg = ob_basic_hunter.vertex_groups.new(name='Leg L III.001_end')
_vg = ob_basic_hunter.vertex_groups.new(name='Arm R Target')
_vg = ob_basic_hunter.vertex_groups.new(name='Arm R Target_end')
_vg = ob_basic_hunter.vertex_groups.new(name='Arm L Target')
_vg = ob_basic_hunter.vertex_groups.new(name='Arm L Target_end')
_vg = ob_basic_hunter.vertex_groups.new(name='Leg R Target')
_vg = ob_basic_hunter.vertex_groups.new(name='Leg R Target_end')
_vg = ob_basic_hunter.vertex_groups.new(name='Leg L Target')
_vg = ob_basic_hunter.vertex_groups.new(name='Leg L Target_end')
_vg = ob_basic_hunter.vertex_groups.new(name='Hand R IK')
_vg = ob_basic_hunter.vertex_groups.new(name='Hand R_end')
_vg = ob_basic_hunter.vertex_groups.new(name='Hand L IK')
_vg = ob_basic_hunter.vertex_groups.new(name='Hand L_end')
_vg = ob_basic_hunter.vertex_groups.new(name='Movement Control Bone')
_vg = ob_basic_hunter.vertex_groups.new(name='Movement Control Bone_end')
_m = ob_basic_hunter.modifiers.new('Armature', 'ARMATURE')
_m = ob_basic_hunter.modifiers.new('Armature.001', 'ARMATURE')
_m = ob_basic_hunter.modifiers.new('Armature.002', 'ARMATURE')

# ---- collection membership
col_collection_1.objects.link(ob_scout_tunic__body)
col_collection_1.objects.link(ob_scout_skirt__legs)
col_collection_1.objects.link(ob_scout_cloak__head)
col_collection_1.objects.link(ob_basic_hunter)

# ---- scene / render settings (as saved in the file)
scene.frame_start = 1; scene.frame_end = 250; scene.frame_set(1)
scene.render.engine = 'BLENDER_EEVEE_NEXT'
scene.render.resolution_percentage = 50
scene.render.dither_intensity = 0.0
scene.cycles.use_denoising = False
scene.cycles.samples = 128
scene.cycles.sampling_pattern = 'TABULATED_SOBOL'
scene.cycles.light_sampling_threshold = 0.0
scene.cycles.use_adaptive_sampling = False
scene.cycles.use_light_tree = False
scene.cycles.blur_glossy = 0.0
scene.cycles.sample_clamp_indirect = 0.0
scene.view_settings.view_transform = 'Standard'
bpy.context.view_layer.update()

# ---- added for rendering (the .blend has no active camera and no usable light): camera, sun
cam_auto = bpy.data.cameras.new('AutoCamera')
cam_auto.lens = 50.0
cam_auto.sensor_width = 36.0
cam_auto.clip_end = 1000.0
ob_auto_camera = bpy.data.objects.new('AutoCamera', cam_auto)
scene.collection.objects.link(ob_auto_camera)
ob_auto_camera.location = (12.3423, -14.6344, 14.3745)
ob_auto_camera.rotation_euler = (1.09748, -7.21219e-08, 0.694738)
scene.camera = ob_auto_camera
light_auto_sun = bpy.data.lights.new('AutoSun', 'SUN')
light_auto_sun.energy = 3.0
light_auto_sun.angle = 0.0523599
ob_auto_sun = bpy.data.objects.new('AutoSun', light_auto_sun)
scene.collection.objects.link(ob_auto_sun)
ob_auto_sun.rotation_euler = (0.872665, 0.174533, 0.523599)
bpy.context.view_layer.update()
